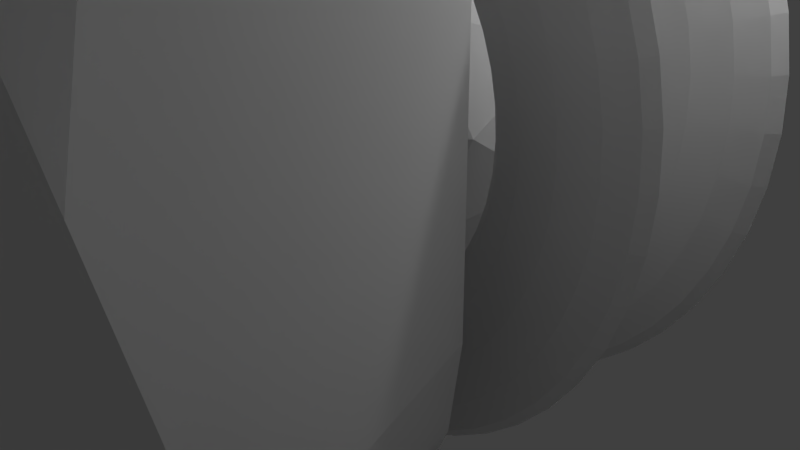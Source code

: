 # Source: playerShip_blend.blend  (saved by Blender 2.68.0; exported with 4.5.12 LTS)
import bpy
from mathutils import Matrix  # noqa: F401  (used for matrix-valued properties, if any)

bpy.ops.wm.read_factory_settings(use_empty=True)
scene = bpy.context.scene
scene.name = 'Scene'

# ---- collections
col_collection_1 = bpy.data.collections.new('Collection 1'); scene.collection.children.link(col_collection_1)

# ---- world
world_world = bpy.data.worlds.new('World'); scene.world = world_world
world_world.color = (0.05088, 0.05088, 0.05088)
world_world.use_sun_shadow = False
world_world.sun_shadow_jitter_overblur = 0.0
world_world.cycles.sampling_method = 'MANUAL'
world_world.cycles.sample_map_resolution = 256

# ---- cameras
cam_camera = bpy.data.cameras.new('Camera')
cam_camera.clip_end = 100.0
cam_camera.lens = 35.0
cam_camera.sensor_width = 32.0
cam_camera.sensor_height = 18.0
cam_camera.ortho_scale = 7.314
cam_camera.dof.focus_distance = 0.0
cam_camera.dof.aperture_fstop = 128.0

# ---- lights
light_lamp = bpy.data.lights.new('Lamp', 'POINT')
light_lamp.transmission_factor = 0.0
light_lamp.cutoff_distance = 30.0
light_lamp.energy = 100.0
light_lamp.shadow_buffer_clip_start = 1.001
light_lamp.shadow_soft_size = 0.1
light_lamp.shadow_maximum_resolution = 0.006
light_lamp.use_absolute_resolution = True
light_lamp.cycles.use_multiple_importance_sampling = False

# ---- meshes
me_icosphere = bpy.data.meshes.new('Icosphere')
me_icosphere.from_pydata([(0.0, 0.0, -2.4), (1.737, -1.262, -1.073), (-0.6633, -2.042, -1.073), (-2.147, 0.0, -1.073), (-0.6633, 2.042, -1.073), (1.737, 1.262, -1.073), (0.6633, -2.042, 1.073), (-1.737, -1.262, 1.073), (-1.737, 1.262, 1.073), (0.6633, 2.042, 1.073), (2.147, 0.0, 1.073), (0.0, 0.0, 2.4), (1.021, -0.7416, -2.042), (0.6309, -1.942, -1.262), (-0.3899, -1.2, -2.042), (1.021, 0.7416, -2.042), (2.042, 0.0, -1.262), (-1.652, -1.2, -1.262), (-1.262, 0.0, -2.042), (-1.652, 1.2, -1.262), (-0.3899, 1.2, -2.042), (0.6309, 1.942, -1.262), (2.283, 0.7416, 0.0), (2.283, -0.7416, 0.0), (1.411, -1.942, 0.0), (0.0, -2.4, 0.0), (-1.411, -1.942, 0.0), (-2.283, -0.7416, 0.0), (-2.283, 0.7416, 0.0), (-1.411, 1.942, 0.0), (0.0, 2.4, 0.0), (1.411, 1.942, 0.0), (1.652, -1.2, 1.262), (-0.6309, -1.942, 1.262), (-2.042, 0.0, 1.262), (-0.6309, 1.942, 1.262), (1.652, 1.2, 1.262), (1.262, 0.0, 2.042), (0.3899, -1.2, 2.042), (-1.021, -0.7416, 2.042), (-1.021, 0.7416, 2.042), (0.3899, 1.2, 2.042)], [], [(0, 12, 14), (1, 12, 16), (0, 14, 18), (0, 18, 20), (0, 20, 15), (1, 16, 23), (2, 13, 25), (3, 17, 27), (4, 19, 29), (5, 21, 31), (1, 23, 24), (2, 25, 26), (3, 27, 28), (4, 29, 30), (5, 31, 22), (6, 32, 38), (7, 33, 39), (8, 34, 40), (9, 35, 41), (10, 36, 37), (14, 13, 2), (14, 12, 13), (12, 1, 13), (16, 15, 5), (16, 12, 15), (12, 0, 15), (18, 17, 3), (18, 14, 17), (14, 2, 17), (20, 19, 4), (20, 18, 19), (18, 3, 19), (15, 21, 5), (15, 20, 21), (20, 4, 21), (23, 22, 10), (23, 16, 22), (16, 5, 22), (25, 24, 6), (25, 13, 24), (13, 1, 24), (27, 26, 7), (27, 17, 26), (17, 2, 26), (29, 28, 8), (29, 19, 28), (19, 3, 28), (31, 30, 9), (31, 21, 30), (21, 4, 30), (24, 32, 6), (24, 23, 32), (23, 10, 32), (26, 33, 7), (26, 25, 33), (25, 6, 33), (28, 34, 8), (28, 27, 34), (27, 7, 34), (30, 35, 9), (30, 29, 35), (29, 8, 35), (22, 36, 10), (22, 31, 36), (31, 9, 36), (38, 37, 11), (38, 32, 37), (32, 10, 37), (39, 38, 11), (39, 33, 38), (33, 6, 38), (40, 39, 11), (40, 34, 39), (34, 7, 39), (41, 40, 11), (41, 35, 40), (35, 8, 40), (37, 41, 11), (37, 36, 41), (36, 9, 41)])
me_icosphere.use_remesh_preserve_volume = False
me_icosphere.use_remesh_preserve_attributes = False
me_icosphere.use_mirror_vertex_groups = False
me_icosphere.update()
me_torus_001 = bpy.data.meshes.new('Torus.001')
me_torus_001.from_pydata([(4.322, 0.0, 0.0), (4.206, 0.0, 0.108), (3.889, 0.0, 0.1871), (3.457, 0.0, 0.2161), (3.025, 0.0, 0.1871), (2.709, 0.0, 0.108), (2.593, 0.0, 2.646e-17), (2.709, 0.0, -0.108), (3.025, 0.0, -0.1871), (3.457, 0.0, -0.2161), (3.889, 0.0, -0.1871), (4.206, 0.0, -0.108), (4.285, 0.5641, 0.0), (4.17, 0.549, 0.108), (3.856, 0.5077, 0.1871), (3.428, 0.4513, 0.2161), (2.999, 0.3949, 0.1871), (2.686, 0.3536, 0.108), (2.571, 0.3385, 2.646e-17), (2.686, 0.3536, -0.108), (2.999, 0.3949, -0.1871), (3.428, 0.4513, -0.2161), (3.856, 0.5077, -0.1871), (4.17, 0.549, -0.108), (4.174, 1.119, 0.0), (4.063, 1.089, 0.108), (3.757, 1.007, 0.1871), (3.339, 0.8948, 0.2161), (2.922, 0.783, 0.1871), (2.616, 0.7011, 0.108), (2.505, 0.6711, 2.646e-17), (2.616, 0.7011, -0.108), (2.922, 0.783, -0.1871), (3.339, 0.8948, -0.2161), (3.757, 1.007, -0.1871), (4.063, 1.089, -0.108), (3.993, 1.654, 0.0), (3.886, 1.61, 0.108), (3.593, 1.488, 0.1871), (3.194, 1.323, 0.2161), (2.795, 1.158, 0.1871), (2.503, 1.037, 0.108), (2.396, 0.9923, 2.646e-17), (2.503, 1.037, -0.108), (2.795, 1.158, -0.1871), (3.194, 1.323, -0.2161), (3.593, 1.488, -0.1871), (3.886, 1.61, -0.108), (3.743, 2.161, 0.0), (3.642, 2.103, 0.108), (3.368, 1.945, 0.1871), (2.994, 1.729, 0.2161), (2.62, 1.513, 0.1871), (2.346, 1.354, 0.108), (2.246, 1.296, 2.646e-17), (2.346, 1.354, -0.108), (2.62, 1.513, -0.1871), (2.994, 1.729, -0.2161), (3.368, 1.945, -0.1871), (3.642, 2.103, -0.108), (3.429, 2.631, 0.0), (3.337, 2.56, 0.108), (3.086, 2.368, 0.1871), (2.743, 2.105, 0.2161), (2.4, 1.842, 0.1871), (2.149, 1.649, 0.108), (2.057, 1.579, 2.646e-17), (2.149, 1.649, -0.108), (2.4, 1.842, -0.1871), (2.743, 2.105, -0.2161), (3.086, 2.368, -0.1871), (3.337, 2.56, -0.108), (3.056, 3.056, 0.0), (2.974, 2.974, 0.108), (2.75, 2.75, 0.1871), (2.445, 2.445, 0.2161), (2.139, 2.139, 0.1871), (1.915, 1.915, 0.108), (1.834, 1.834, 2.646e-17), (1.915, 1.915, -0.108), (2.139, 2.139, -0.1871), (2.445, 2.445, -0.2161), (2.75, 2.75, -0.1871), (2.974, 2.974, -0.108), (2.631, 3.429, 0.0), (2.56, 3.337, 0.108), (2.368, 3.086, 0.1871), (2.105, 2.743, 0.2161), (1.842, 2.4, 0.1871), (1.649, 2.149, 0.108), (1.579, 2.057, 2.646e-17), (1.649, 2.149, -0.108), (1.842, 2.4, -0.1871), (2.105, 2.743, -0.2161), (2.368, 3.086, -0.1871), (2.56, 3.337, -0.108), (2.161, 3.743, 0.0), (2.103, 3.642, 0.108), (1.945, 3.368, 0.1871), (1.729, 2.994, 0.2161), (1.513, 2.62, 0.1871), (1.354, 2.346, 0.108), (1.296, 2.246, 2.646e-17), (1.354, 2.346, -0.108), (1.513, 2.62, -0.1871), (1.729, 2.994, -0.2161), (1.945, 3.368, -0.1871), (2.103, 3.642, -0.108), (1.654, 3.993, 0.0), (1.61, 3.886, 0.108), (1.488, 3.593, 0.1871), (1.323, 3.194, 0.2161), (1.158, 2.795, 0.1871), (1.037, 2.503, 0.108), (0.9923, 2.396, 2.646e-17), (1.037, 2.503, -0.108), (1.158, 2.795, -0.1871), (1.323, 3.194, -0.2161), (1.488, 3.593, -0.1871), (1.61, 3.886, -0.108), (1.119, 4.174, 0.0), (1.089, 4.063, 0.108), (1.007, 3.757, 0.1871), (0.8948, 3.339, 0.2161), (0.783, 2.922, 0.1871), (0.7011, 2.616, 0.108), (0.6711, 2.505, 2.646e-17), (0.7011, 2.616, -0.108), (0.783, 2.922, -0.1871), (0.8948, 3.339, -0.2161), (1.007, 3.757, -0.1871), (1.089, 4.063, -0.108), (0.5641, 4.285, 0.0), (0.549, 4.17, 0.108), (0.5077, 3.856, 0.1871), (0.4513, 3.428, 0.2161), (0.3949, 2.999, 0.1871), (0.3536, 2.686, 0.108), (0.3385, 2.571, 2.646e-17), (0.3536, 2.686, -0.108), (0.3949, 2.999, -0.1871), (0.4513, 3.428, -0.2161), (0.5077, 3.856, -0.1871), (0.549, 4.17, -0.108), (3.279e-07, 4.322, 0.0), (3.23e-07, 4.206, 0.108), (3.096e-07, 3.889, 0.1871), (2.914e-07, 3.457, 0.2161), (2.732e-07, 3.025, 0.1871), (2.599e-07, 2.709, 0.108), (2.55e-07, 2.593, 2.646e-17), (2.599e-07, 2.709, -0.108), (2.732e-07, 3.025, -0.1871), (2.914e-07, 3.457, -0.2161), (3.096e-07, 3.889, -0.1871), (3.23e-07, 4.206, -0.108), (-0.5641, 4.285, 0.0), (-0.549, 4.17, 0.108), (-0.5077, 3.856, 0.1871), (-0.4513, 3.428, 0.2161), (-0.3949, 2.999, 0.1871), (-0.3536, 2.686, 0.108), (-0.3385, 2.571, 2.646e-17), (-0.3536, 2.686, -0.108), (-0.3949, 2.999, -0.1871), (-0.4513, 3.428, -0.2161), (-0.5077, 3.856, -0.1871), (-0.549, 4.17, -0.108), (-1.119, 4.174, 0.0), (-1.089, 4.063, 0.108), (-1.007, 3.757, 0.1871), (-0.8948, 3.339, 0.2161), (-0.783, 2.922, 0.1871), (-0.7011, 2.616, 0.108), (-0.6711, 2.505, 2.646e-17), (-0.7011, 2.616, -0.108), (-0.783, 2.922, -0.1871), (-0.8948, 3.339, -0.2161), (-1.007, 3.757, -0.1871), (-1.089, 4.063, -0.108), (-1.654, 3.993, 0.0), (-1.61, 3.886, 0.108), (-1.488, 3.593, 0.1871), (-1.323, 3.194, 0.2161), (-1.158, 2.795, 0.1871), (-1.037, 2.503, 0.108), (-0.9923, 2.396, 2.646e-17), (-1.037, 2.503, -0.108), (-1.158, 2.795, -0.1871), (-1.323, 3.194, -0.2161), (-1.488, 3.593, -0.1871), (-1.61, 3.886, -0.108), (-2.161, 3.743, 0.0), (-2.103, 3.642, 0.108), (-1.945, 3.368, 0.1871), (-1.729, 2.994, 0.2161), (-1.513, 2.62, 0.1871), (-1.354, 2.346, 0.108), (-1.296, 2.246, 2.646e-17), (-1.354, 2.346, -0.108), (-1.513, 2.62, -0.1871), (-1.729, 2.994, -0.2161), (-1.945, 3.368, -0.1871), (-2.103, 3.642, -0.108), (-2.631, 3.429, 0.0), (-2.56, 3.337, 0.108), (-2.368, 3.086, 0.1871), (-2.105, 2.743, 0.2161), (-1.842, 2.4, 0.1871), (-1.649, 2.149, 0.108), (-1.579, 2.057, 2.646e-17), (-1.649, 2.149, -0.108), (-1.842, 2.4, -0.1871), (-2.105, 2.743, -0.2161), (-2.368, 3.086, -0.1871), (-2.56, 3.337, -0.108), (-3.056, 3.056, 0.0), (-2.974, 2.974, 0.108), (-2.75, 2.75, 0.1871), (-2.445, 2.445, 0.2161), (-2.139, 2.139, 0.1871), (-1.915, 1.915, 0.108), (-1.834, 1.834, 2.646e-17), (-1.915, 1.915, -0.108), (-2.139, 2.139, -0.1871), (-2.445, 2.445, -0.2161), (-2.75, 2.75, -0.1871), (-2.974, 2.974, -0.108), (-3.429, 2.631, 0.0), (-3.337, 2.56, 0.108), (-3.086, 2.368, 0.1871), (-2.743, 2.105, 0.2161), (-2.4, 1.842, 0.1871), (-2.149, 1.649, 0.108), (-2.057, 1.579, 2.646e-17), (-2.149, 1.649, -0.108), (-2.4, 1.842, -0.1871), (-2.743, 2.105, -0.2161), (-3.086, 2.368, -0.1871), (-3.337, 2.56, -0.108), (-3.743, 2.161, 0.0), (-3.642, 2.103, 0.108), (-3.368, 1.945, 0.1871), (-2.994, 1.729, 0.2161), (-2.62, 1.513, 0.1871), (-2.346, 1.354, 0.108), (-2.246, 1.296, 2.646e-17), (-2.346, 1.354, -0.108), (-2.62, 1.513, -0.1871), (-2.994, 1.729, -0.2161), (-3.368, 1.945, -0.1871), (-3.642, 2.103, -0.108), (-3.993, 1.654, 0.0), (-3.886, 1.61, 0.108), (-3.593, 1.488, 0.1871), (-3.194, 1.323, 0.2161), (-2.795, 1.158, 0.1871), (-2.503, 1.037, 0.108), (-2.396, 0.9923, 2.646e-17), (-2.503, 1.037, -0.108), (-2.795, 1.158, -0.1871), (-3.194, 1.323, -0.2161), (-3.593, 1.488, -0.1871), (-3.886, 1.61, -0.108), (-4.174, 1.119, 0.0), (-4.063, 1.089, 0.108), (-3.757, 1.007, 0.1871), (-3.339, 0.8948, 0.2161), (-2.922, 0.783, 0.1871), (-2.616, 0.7011, 0.108), (-2.505, 0.6711, 2.646e-17), (-2.616, 0.7011, -0.108), (-2.922, 0.783, -0.1871), (-3.339, 0.8948, -0.2161), (-3.757, 1.007, -0.1871), (-4.063, 1.089, -0.108), (-4.285, 0.5641, 0.0), (-4.17, 0.549, 0.108), (-3.856, 0.5077, 0.1871), (-3.428, 0.4513, 0.2161), (-2.999, 0.3949, 0.1871), (-2.686, 0.3536, 0.108), (-2.571, 0.3385, 2.646e-17), (-2.686, 0.3536, -0.108), (-2.999, 0.3949, -0.1871), (-3.428, 0.4513, -0.2161), (-3.856, 0.5077, -0.1871), (-4.17, 0.549, -0.108), (-4.322, 3.778e-07, 0.0), (-4.206, 3.677e-07, 0.108), (-3.889, 3.4e-07, 0.1871), (-3.457, 3.022e-07, 0.2161), (-3.025, 2.645e-07, 0.1871), (-2.709, 2.368e-07, 0.108), (-2.593, 2.267e-07, 2.646e-17), (-2.709, 2.368e-07, -0.108), (-3.025, 2.645e-07, -0.1871), (-3.457, 3.022e-07, -0.2161), (-3.889, 3.4e-07, -0.1871), (-4.206, 3.677e-07, -0.108), (-4.285, -0.5641, 0.0), (-4.17, -0.549, 0.108), (-3.856, -0.5077, 0.1871), (-3.428, -0.4513, 0.2161), (-2.999, -0.3949, 0.1871), (-2.686, -0.3536, 0.108), (-2.571, -0.3385, 2.646e-17), (-2.686, -0.3536, -0.108), (-2.999, -0.3949, -0.1871), (-3.428, -0.4513, -0.2161), (-3.856, -0.5077, -0.1871), (-4.17, -0.549, -0.108), (-4.174, -1.119, 0.0), (-4.063, -1.089, 0.108), (-3.757, -1.007, 0.1871), (-3.339, -0.8948, 0.2161), (-2.922, -0.783, 0.1871), (-2.616, -0.7011, 0.108), (-2.505, -0.6711, 2.646e-17), (-2.616, -0.7011, -0.108), (-2.922, -0.783, -0.1871), (-3.339, -0.8948, -0.2161), (-3.757, -1.007, -0.1871), (-4.063, -1.089, -0.108), (-3.993, -1.654, 0.0), (-3.886, -1.61, 0.108), (-3.593, -1.488, 0.1871), (-3.194, -1.323, 0.2161), (-2.795, -1.158, 0.1871), (-2.503, -1.037, 0.108), (-2.396, -0.9923, 2.646e-17), (-2.503, -1.037, -0.108), (-2.795, -1.158, -0.1871), (-3.194, -1.323, -0.2161), (-3.593, -1.488, -0.1871), (-3.886, -1.61, -0.108), (-3.743, -2.161, 0.0), (-3.642, -2.103, 0.108), (-3.368, -1.945, 0.1871), (-2.994, -1.729, 0.2161), (-2.62, -1.513, 0.1871), (-2.346, -1.354, 0.108), (-2.246, -1.296, 2.646e-17), (-2.346, -1.354, -0.108), (-2.62, -1.513, -0.1871), (-2.994, -1.729, -0.2161), (-3.368, -1.945, -0.1871), (-3.642, -2.103, -0.108), (-3.429, -2.631, 0.0), (-3.337, -2.56, 0.108), (-3.086, -2.368, 0.1871), (-2.743, -2.105, 0.2161), (-2.4, -1.842, 0.1871), (-2.149, -1.649, 0.108), (-2.057, -1.579, 2.646e-17), (-2.149, -1.649, -0.108), (-2.4, -1.842, -0.1871), (-2.743, -2.105, -0.2161), (-3.086, -2.368, -0.1871), (-3.337, -2.56, -0.108), (-3.056, -3.056, 0.0), (-2.974, -2.974, 0.108), (-2.75, -2.75, 0.1871), (-2.445, -2.445, 0.2161), (-2.139, -2.139, 0.1871), (-1.915, -1.915, 0.108), (-1.834, -1.834, 2.646e-17), (-1.915, -1.915, -0.108), (-2.139, -2.139, -0.1871), (-2.445, -2.445, -0.2161), (-2.75, -2.75, -0.1871), (-2.974, -2.974, -0.108), (-2.631, -3.429, 0.0), (-2.56, -3.337, 0.108), (-2.368, -3.086, 0.1871), (-2.105, -2.743, 0.2161), (-1.842, -2.4, 0.1871), (-1.649, -2.149, 0.108), (-1.579, -2.057, 2.646e-17), (-1.649, -2.149, -0.108), (-1.842, -2.4, -0.1871), (-2.105, -2.743, -0.2161), (-2.368, -3.086, -0.1871), (-2.56, -3.337, -0.108), (-2.161, -3.743, 0.0), (-2.103, -3.642, 0.108), (-1.945, -3.368, 0.1871), (-1.729, -2.994, 0.2161), (-1.513, -2.62, 0.1871), (-1.354, -2.346, 0.108), (-1.296, -2.246, 2.646e-17), (-1.354, -2.346, -0.108), (-1.513, -2.62, -0.1871), (-1.729, -2.994, -0.2161), (-1.945, -3.368, -0.1871), (-2.103, -3.642, -0.108), (-1.654, -3.993, 0.0), (-1.61, -3.886, 0.108), (-1.488, -3.593, 0.1871), (-1.323, -3.194, 0.2161), (-1.158, -2.795, 0.1871), (-1.037, -2.503, 0.108), (-0.9923, -2.396, 2.646e-17), (-1.037, -2.503, -0.108), (-1.158, -2.795, -0.1871), (-1.323, -3.194, -0.2161), (-1.488, -3.593, -0.1871), (-1.61, -3.886, -0.108), (-1.119, -4.174, 0.0), (-1.089, -4.063, 0.108), (-1.007, -3.757, 0.1871), (-0.8948, -3.339, 0.2161), (-0.783, -2.922, 0.1871), (-0.7011, -2.616, 0.108), (-0.6711, -2.505, 2.646e-17), (-0.7011, -2.616, -0.108), (-0.783, -2.922, -0.1871), (-0.8948, -3.339, -0.2161), (-1.007, -3.757, -0.1871), (-1.089, -4.063, -0.108), (-0.5641, -4.285, 0.0), (-0.549, -4.17, 0.108), (-0.5077, -3.856, 0.1871), (-0.4513, -3.428, 0.2161), (-0.3949, -2.999, 0.1871), (-0.3536, -2.686, 0.108), (-0.3385, -2.571, 2.646e-17), (-0.3536, -2.686, -0.108), (-0.3949, -2.999, -0.1871), (-0.4513, -3.428, -0.2161), (-0.5077, -3.856, -0.1871), (-0.549, -4.17, -0.108), (3.279e-07, -4.322, 0.0), (3.23e-07, -4.206, 0.108), (3.096e-07, -3.889, 0.1871), (2.914e-07, -3.457, 0.2161), (2.732e-07, -3.025, 0.1871), (2.599e-07, -2.709, 0.108), (2.55e-07, -2.593, 2.646e-17), (2.599e-07, -2.709, -0.108), (2.732e-07, -3.025, -0.1871), (2.914e-07, -3.457, -0.2161), (3.096e-07, -3.889, -0.1871), (3.23e-07, -4.206, -0.108), (0.5641, -4.285, 0.0), (0.549, -4.17, 0.108), (0.5077, -3.856, 0.1871), (0.4513, -3.428, 0.2161), (0.3949, -2.999, 0.1871), (0.3536, -2.686, 0.108), (0.3385, -2.571, 2.646e-17), (0.3536, -2.686, -0.108), (0.3949, -2.999, -0.1871), (0.4513, -3.428, -0.2161), (0.5077, -3.856, -0.1871), (0.549, -4.17, -0.108), (1.119, -4.174, 0.0), (1.089, -4.063, 0.108), (1.007, -3.757, 0.1871), (0.8948, -3.339, 0.2161), (0.783, -2.922, 0.1871), (0.7011, -2.616, 0.108), (0.6711, -2.505, 2.646e-17), (0.7011, -2.616, -0.108), (0.783, -2.922, -0.1871), (0.8948, -3.339, -0.2161), (1.007, -3.757, -0.1871), (1.089, -4.063, -0.108), (1.654, -3.993, 0.0), (1.61, -3.886, 0.108), (1.488, -3.593, 0.1871), (1.323, -3.194, 0.2161), (1.158, -2.795, 0.1871), (1.037, -2.503, 0.108), (0.9923, -2.396, 2.646e-17), (1.037, -2.503, -0.108), (1.158, -2.795, -0.1871), (1.323, -3.194, -0.2161), (1.488, -3.593, -0.1871), (1.61, -3.886, -0.108), (2.161, -3.743, 0.0), (2.103, -3.642, 0.108), (1.945, -3.368, 0.1871), (1.729, -2.994, 0.2161), (1.513, -2.62, 0.1871), (1.354, -2.346, 0.108), (1.296, -2.246, 2.646e-17), (1.354, -2.346, -0.108), (1.513, -2.62, -0.1871), (1.729, -2.994, -0.2161), (1.945, -3.368, -0.1871), (2.103, -3.642, -0.108), (2.631, -3.429, 0.0), (2.56, -3.337, 0.108), (2.368, -3.086, 0.1871), (2.105, -2.743, 0.2161), (1.842, -2.4, 0.1871), (1.649, -2.149, 0.108), (1.579, -2.057, 2.646e-17), (1.649, -2.149, -0.108), (1.842, -2.4, -0.1871), (2.105, -2.743, -0.2161), (2.368, -3.086, -0.1871), (2.56, -3.337, -0.108), (3.056, -3.056, 0.0), (2.974, -2.974, 0.108), (2.75, -2.75, 0.1871), (2.445, -2.445, 0.2161), (2.139, -2.139, 0.1871), (1.915, -1.915, 0.108), (1.834, -1.834, 2.646e-17), (1.915, -1.915, -0.108), (2.139, -2.139, -0.1871), (2.445, -2.445, -0.2161), (2.75, -2.75, -0.1871), (2.974, -2.974, -0.108), (3.429, -2.631, 0.0), (3.337, -2.56, 0.108), (3.086, -2.368, 0.1871), (2.743, -2.105, 0.2161), (2.4, -1.842, 0.1871), (2.149, -1.649, 0.108), (2.057, -1.579, 2.646e-17), (2.149, -1.649, -0.108), (2.4, -1.842, -0.1871), (2.743, -2.105, -0.2161), (3.086, -2.368, -0.1871), (3.337, -2.56, -0.108), (3.743, -2.161, 0.0), (3.642, -2.103, 0.108), (3.368, -1.945, 0.1871), (2.994, -1.729, 0.2161), (2.62, -1.513, 0.1871), (2.346, -1.354, 0.108), (2.246, -1.296, 2.646e-17), (2.346, -1.354, -0.108), (2.62, -1.513, -0.1871), (2.994, -1.729, -0.2161), (3.368, -1.945, -0.1871), (3.642, -2.103, -0.108), (3.993, -1.654, 0.0), (3.886, -1.61, 0.108), (3.593, -1.488, 0.1871), (3.194, -1.323, 0.2161), (2.795, -1.158, 0.1871), (2.503, -1.037, 0.108), (2.396, -0.9923, 2.646e-17), (2.503, -1.037, -0.108), (2.795, -1.158, -0.1871), (3.194, -1.323, -0.2161), (3.593, -1.488, -0.1871), (3.886, -1.61, -0.108), (4.174, -1.119, 0.0), (4.063, -1.089, 0.108), (3.757, -1.007, 0.1871), (3.339, -0.8948, 0.2161), (2.922, -0.783, 0.1871), (2.616, -0.7011, 0.108), (2.505, -0.6711, 2.646e-17), (2.616, -0.7011, -0.108), (2.922, -0.783, -0.1871), (3.339, -0.8948, -0.2161), (3.757, -1.007, -0.1871), (4.063, -1.089, -0.108), (4.285, -0.5641, 0.0), (4.17, -0.549, 0.108), (3.856, -0.5077, 0.1871), (3.428, -0.4513, 0.2161), (2.999, -0.3949, 0.1871), (2.686, -0.3536, 0.108), (2.571, -0.3385, 2.646e-17), (2.686, -0.3536, -0.108), (2.999, -0.3949, -0.1871), (3.428, -0.4513, -0.2161), (3.856, -0.5077, -0.1871), (4.17, -0.549, -0.108)], [], [(0, 12, 13, 1), (1, 13, 14, 2), (2, 14, 15, 3), (3, 15, 16, 4), (4, 16, 17, 5), (5, 17, 18, 6), (6, 18, 19, 7), (7, 19, 20, 8), (8, 20, 21, 9), (9, 21, 22, 10), (10, 22, 23, 11), (0, 11, 23, 12), (12, 24, 25, 13), (13, 25, 26, 14), (14, 26, 27, 15), (15, 27, 28, 16), (16, 28, 29, 17), (17, 29, 30, 18), (18, 30, 31, 19), (19, 31, 32, 20), (20, 32, 33, 21), (21, 33, 34, 22), (22, 34, 35, 23), (23, 35, 24, 12), (24, 36, 37, 25), (25, 37, 38, 26), (26, 38, 39, 27), (27, 39, 40, 28), (28, 40, 41, 29), (29, 41, 42, 30), (30, 42, 43, 31), (31, 43, 44, 32), (32, 44, 45, 33), (33, 45, 46, 34), (34, 46, 47, 35), (35, 47, 36, 24), (36, 48, 49, 37), (37, 49, 50, 38), (38, 50, 51, 39), (39, 51, 52, 40), (40, 52, 53, 41), (41, 53, 54, 42), (42, 54, 55, 43), (43, 55, 56, 44), (44, 56, 57, 45), (45, 57, 58, 46), (46, 58, 59, 47), (47, 59, 48, 36), (48, 60, 61, 49), (49, 61, 62, 50), (50, 62, 63, 51), (51, 63, 64, 52), (52, 64, 65, 53), (53, 65, 66, 54), (54, 66, 67, 55), (55, 67, 68, 56), (56, 68, 69, 57), (57, 69, 70, 58), (58, 70, 71, 59), (59, 71, 60, 48), (60, 72, 73, 61), (61, 73, 74, 62), (62, 74, 75, 63), (63, 75, 76, 64), (64, 76, 77, 65), (65, 77, 78, 66), (66, 78, 79, 67), (67, 79, 80, 68), (68, 80, 81, 69), (69, 81, 82, 70), (70, 82, 83, 71), (71, 83, 72, 60), (72, 84, 85, 73), (73, 85, 86, 74), (74, 86, 87, 75), (75, 87, 88, 76), (76, 88, 89, 77), (77, 89, 90, 78), (78, 90, 91, 79), (79, 91, 92, 80), (80, 92, 93, 81), (81, 93, 94, 82), (82, 94, 95, 83), (83, 95, 84, 72), (84, 96, 97, 85), (85, 97, 98, 86), (86, 98, 99, 87), (87, 99, 100, 88), (88, 100, 101, 89), (89, 101, 102, 90), (90, 102, 103, 91), (91, 103, 104, 92), (92, 104, 105, 93), (93, 105, 106, 94), (94, 106, 107, 95), (95, 107, 96, 84), (96, 108, 109, 97), (97, 109, 110, 98), (98, 110, 111, 99), (99, 111, 112, 100), (100, 112, 113, 101), (101, 113, 114, 102), (102, 114, 115, 103), (103, 115, 116, 104), (104, 116, 117, 105), (105, 117, 118, 106), (106, 118, 119, 107), (107, 119, 108, 96), (108, 120, 121, 109), (109, 121, 122, 110), (110, 122, 123, 111), (111, 123, 124, 112), (112, 124, 125, 113), (113, 125, 126, 114), (114, 126, 127, 115), (115, 127, 128, 116), (116, 128, 129, 117), (117, 129, 130, 118), (118, 130, 131, 119), (119, 131, 120, 108), (120, 132, 133, 121), (121, 133, 134, 122), (122, 134, 135, 123), (123, 135, 136, 124), (124, 136, 137, 125), (125, 137, 138, 126), (126, 138, 139, 127), (127, 139, 140, 128), (128, 140, 141, 129), (129, 141, 142, 130), (130, 142, 143, 131), (131, 143, 132, 120), (132, 144, 145, 133), (133, 145, 146, 134), (134, 146, 147, 135), (135, 147, 148, 136), (136, 148, 149, 137), (137, 149, 150, 138), (138, 150, 151, 139), (139, 151, 152, 140), (140, 152, 153, 141), (141, 153, 154, 142), (142, 154, 155, 143), (143, 155, 144, 132), (144, 156, 157, 145), (145, 157, 158, 146), (146, 158, 159, 147), (147, 159, 160, 148), (148, 160, 161, 149), (149, 161, 162, 150), (150, 162, 163, 151), (151, 163, 164, 152), (152, 164, 165, 153), (153, 165, 166, 154), (154, 166, 167, 155), (155, 167, 156, 144), (156, 168, 169, 157), (157, 169, 170, 158), (158, 170, 171, 159), (159, 171, 172, 160), (160, 172, 173, 161), (161, 173, 174, 162), (162, 174, 175, 163), (163, 175, 176, 164), (164, 176, 177, 165), (165, 177, 178, 166), (166, 178, 179, 167), (167, 179, 168, 156), (168, 180, 181, 169), (169, 181, 182, 170), (170, 182, 183, 171), (171, 183, 184, 172), (172, 184, 185, 173), (173, 185, 186, 174), (174, 186, 187, 175), (175, 187, 188, 176), (176, 188, 189, 177), (177, 189, 190, 178), (178, 190, 191, 179), (179, 191, 180, 168), (180, 192, 193, 181), (181, 193, 194, 182), (182, 194, 195, 183), (183, 195, 196, 184), (184, 196, 197, 185), (185, 197, 198, 186), (186, 198, 199, 187), (187, 199, 200, 188), (188, 200, 201, 189), (189, 201, 202, 190), (190, 202, 203, 191), (191, 203, 192, 180), (192, 204, 205, 193), (193, 205, 206, 194), (194, 206, 207, 195), (195, 207, 208, 196), (196, 208, 209, 197), (197, 209, 210, 198), (198, 210, 211, 199), (199, 211, 212, 200), (200, 212, 213, 201), (201, 213, 214, 202), (202, 214, 215, 203), (203, 215, 204, 192), (204, 216, 217, 205), (205, 217, 218, 206), (206, 218, 219, 207), (207, 219, 220, 208), (208, 220, 221, 209), (209, 221, 222, 210), (210, 222, 223, 211), (211, 223, 224, 212), (212, 224, 225, 213), (213, 225, 226, 214), (214, 226, 227, 215), (215, 227, 216, 204), (216, 228, 229, 217), (217, 229, 230, 218), (218, 230, 231, 219), (219, 231, 232, 220), (220, 232, 233, 221), (221, 233, 234, 222), (222, 234, 235, 223), (223, 235, 236, 224), (224, 236, 237, 225), (225, 237, 238, 226), (226, 238, 239, 227), (227, 239, 228, 216), (228, 240, 241, 229), (229, 241, 242, 230), (230, 242, 243, 231), (231, 243, 244, 232), (232, 244, 245, 233), (233, 245, 246, 234), (234, 246, 247, 235), (235, 247, 248, 236), (236, 248, 249, 237), (237, 249, 250, 238), (238, 250, 251, 239), (239, 251, 240, 228), (240, 252, 253, 241), (241, 253, 254, 242), (242, 254, 255, 243), (243, 255, 256, 244), (244, 256, 257, 245), (245, 257, 258, 246), (246, 258, 259, 247), (247, 259, 260, 248), (248, 260, 261, 249), (249, 261, 262, 250), (250, 262, 263, 251), (251, 263, 252, 240), (252, 264, 265, 253), (253, 265, 266, 254), (254, 266, 267, 255), (255, 267, 268, 256), (256, 268, 269, 257), (257, 269, 270, 258), (258, 270, 271, 259), (259, 271, 272, 260), (260, 272, 273, 261), (261, 273, 274, 262), (262, 274, 275, 263), (263, 275, 264, 252), (264, 276, 277, 265), (265, 277, 278, 266), (266, 278, 279, 267), (267, 279, 280, 268), (268, 280, 281, 269), (269, 281, 282, 270), (270, 282, 283, 271), (271, 283, 284, 272), (272, 284, 285, 273), (273, 285, 286, 274), (274, 286, 287, 275), (275, 287, 276, 264), (276, 288, 289, 277), (277, 289, 290, 278), (278, 290, 291, 279), (279, 291, 292, 280), (280, 292, 293, 281), (281, 293, 294, 282), (282, 294, 295, 283), (283, 295, 296, 284), (284, 296, 297, 285), (285, 297, 298, 286), (286, 298, 299, 287), (287, 299, 288, 276), (288, 300, 301, 289), (289, 301, 302, 290), (290, 302, 303, 291), (291, 303, 304, 292), (292, 304, 305, 293), (293, 305, 306, 294), (294, 306, 307, 295), (295, 307, 308, 296), (296, 308, 309, 297), (297, 309, 310, 298), (298, 310, 311, 299), (299, 311, 300, 288), (300, 312, 313, 301), (301, 313, 314, 302), (302, 314, 315, 303), (303, 315, 316, 304), (304, 316, 317, 305), (305, 317, 318, 306), (306, 318, 319, 307), (307, 319, 320, 308), (308, 320, 321, 309), (309, 321, 322, 310), (310, 322, 323, 311), (311, 323, 312, 300), (312, 324, 325, 313), (313, 325, 326, 314), (314, 326, 327, 315), (315, 327, 328, 316), (316, 328, 329, 317), (317, 329, 330, 318), (318, 330, 331, 319), (319, 331, 332, 320), (320, 332, 333, 321), (321, 333, 334, 322), (322, 334, 335, 323), (323, 335, 324, 312), (324, 336, 337, 325), (325, 337, 338, 326), (326, 338, 339, 327), (327, 339, 340, 328), (328, 340, 341, 329), (329, 341, 342, 330), (330, 342, 343, 331), (331, 343, 344, 332), (332, 344, 345, 333), (333, 345, 346, 334), (334, 346, 347, 335), (335, 347, 336, 324), (336, 348, 349, 337), (337, 349, 350, 338), (338, 350, 351, 339), (339, 351, 352, 340), (340, 352, 353, 341), (341, 353, 354, 342), (342, 354, 355, 343), (343, 355, 356, 344), (344, 356, 357, 345), (345, 357, 358, 346), (346, 358, 359, 347), (347, 359, 348, 336), (348, 360, 361, 349), (349, 361, 362, 350), (350, 362, 363, 351), (351, 363, 364, 352), (352, 364, 365, 353), (353, 365, 366, 354), (354, 366, 367, 355), (355, 367, 368, 356), (356, 368, 369, 357), (357, 369, 370, 358), (358, 370, 371, 359), (359, 371, 360, 348), (360, 372, 373, 361), (361, 373, 374, 362), (362, 374, 375, 363), (363, 375, 376, 364), (364, 376, 377, 365), (365, 377, 378, 366), (366, 378, 379, 367), (367, 379, 380, 368), (368, 380, 381, 369), (369, 381, 382, 370), (370, 382, 383, 371), (371, 383, 372, 360), (372, 384, 385, 373), (373, 385, 386, 374), (374, 386, 387, 375), (375, 387, 388, 376), (376, 388, 389, 377), (377, 389, 390, 378), (378, 390, 391, 379), (379, 391, 392, 380), (380, 392, 393, 381), (381, 393, 394, 382), (382, 394, 395, 383), (383, 395, 384, 372), (384, 396, 397, 385), (385, 397, 398, 386), (386, 398, 399, 387), (387, 399, 400, 388), (388, 400, 401, 389), (389, 401, 402, 390), (390, 402, 403, 391), (391, 403, 404, 392), (392, 404, 405, 393), (393, 405, 406, 394), (394, 406, 407, 395), (395, 407, 396, 384), (396, 408, 409, 397), (397, 409, 410, 398), (398, 410, 411, 399), (399, 411, 412, 400), (400, 412, 413, 401), (401, 413, 414, 402), (402, 414, 415, 403), (403, 415, 416, 404), (404, 416, 417, 405), (405, 417, 418, 406), (406, 418, 419, 407), (407, 419, 408, 396), (408, 420, 421, 409), (409, 421, 422, 410), (410, 422, 423, 411), (411, 423, 424, 412), (412, 424, 425, 413), (413, 425, 426, 414), (414, 426, 427, 415), (415, 427, 428, 416), (416, 428, 429, 417), (417, 429, 430, 418), (418, 430, 431, 419), (419, 431, 420, 408), (420, 432, 433, 421), (421, 433, 434, 422), (422, 434, 435, 423), (423, 435, 436, 424), (424, 436, 437, 425), (425, 437, 438, 426), (426, 438, 439, 427), (427, 439, 440, 428), (428, 440, 441, 429), (429, 441, 442, 430), (430, 442, 443, 431), (431, 443, 432, 420), (432, 444, 445, 433), (433, 445, 446, 434), (434, 446, 447, 435), (435, 447, 448, 436), (436, 448, 449, 437), (437, 449, 450, 438), (438, 450, 451, 439), (439, 451, 452, 440), (440, 452, 453, 441), (441, 453, 454, 442), (442, 454, 455, 443), (443, 455, 444, 432), (444, 456, 457, 445), (445, 457, 458, 446), (446, 458, 459, 447), (447, 459, 460, 448), (448, 460, 461, 449), (449, 461, 462, 450), (450, 462, 463, 451), (451, 463, 464, 452), (452, 464, 465, 453), (453, 465, 466, 454), (454, 466, 467, 455), (455, 467, 456, 444), (456, 468, 469, 457), (457, 469, 470, 458), (458, 470, 471, 459), (459, 471, 472, 460), (460, 472, 473, 461), (461, 473, 474, 462), (462, 474, 475, 463), (463, 475, 476, 464), (464, 476, 477, 465), (465, 477, 478, 466), (466, 478, 479, 467), (467, 479, 468, 456), (468, 480, 481, 469), (469, 481, 482, 470), (470, 482, 483, 471), (471, 483, 484, 472), (472, 484, 485, 473), (473, 485, 486, 474), (474, 486, 487, 475), (475, 487, 488, 476), (476, 488, 489, 477), (477, 489, 490, 478), (478, 490, 491, 479), (479, 491, 480, 468), (480, 492, 493, 481), (481, 493, 494, 482), (482, 494, 495, 483), (483, 495, 496, 484), (484, 496, 497, 485), (485, 497, 498, 486), (486, 498, 499, 487), (487, 499, 500, 488), (488, 500, 501, 489), (489, 501, 502, 490), (490, 502, 503, 491), (491, 503, 492, 480), (492, 504, 505, 493), (493, 505, 506, 494), (494, 506, 507, 495), (495, 507, 508, 496), (496, 508, 509, 497), (497, 509, 510, 498), (498, 510, 511, 499), (499, 511, 512, 500), (500, 512, 513, 501), (501, 513, 514, 502), (502, 514, 515, 503), (503, 515, 504, 492), (504, 516, 517, 505), (505, 517, 518, 506), (506, 518, 519, 507), (507, 519, 520, 508), (508, 520, 521, 509), (509, 521, 522, 510), (510, 522, 523, 511), (511, 523, 524, 512), (512, 524, 525, 513), (513, 525, 526, 514), (514, 526, 527, 515), (515, 527, 516, 504), (516, 528, 529, 517), (517, 529, 530, 518), (518, 530, 531, 519), (519, 531, 532, 520), (520, 532, 533, 521), (521, 533, 534, 522), (522, 534, 535, 523), (523, 535, 536, 524), (524, 536, 537, 525), (525, 537, 538, 526), (526, 538, 539, 527), (527, 539, 528, 516), (528, 540, 541, 529), (529, 541, 542, 530), (530, 542, 543, 531), (531, 543, 544, 532), (532, 544, 545, 533), (533, 545, 546, 534), (534, 546, 547, 535), (535, 547, 548, 536), (536, 548, 549, 537), (537, 549, 550, 538), (538, 550, 551, 539), (539, 551, 540, 528), (540, 552, 553, 541), (541, 553, 554, 542), (542, 554, 555, 543), (543, 555, 556, 544), (544, 556, 557, 545), (545, 557, 558, 546), (546, 558, 559, 547), (547, 559, 560, 548), (548, 560, 561, 549), (549, 561, 562, 550), (550, 562, 563, 551), (551, 563, 552, 540), (552, 564, 565, 553), (553, 565, 566, 554), (554, 566, 567, 555), (555, 567, 568, 556), (556, 568, 569, 557), (557, 569, 570, 558), (558, 570, 571, 559), (559, 571, 572, 560), (560, 572, 573, 561), (561, 573, 574, 562), (562, 574, 575, 563), (563, 575, 564, 552), (564, 0, 1, 565), (565, 1, 2, 566), (566, 2, 3, 567), (567, 3, 4, 568), (568, 4, 5, 569), (569, 5, 6, 570), (570, 6, 7, 571), (571, 7, 8, 572), (572, 8, 9, 573), (573, 9, 10, 574), (574, 10, 11, 575), (575, 11, 0, 564)])
me_torus_001.use_remesh_preserve_volume = False
me_torus_001.use_remesh_preserve_attributes = False
me_torus_001.use_mirror_vertex_groups = False
me_torus_001.update()
me_torus = bpy.data.meshes.new('Torus')
me_torus.from_pydata([(4.322, 0.0, 0.0), (4.206, 0.0, 0.108), (3.889, 0.0, 0.1871), (3.457, 0.0, 0.2161), (3.025, 0.0, 0.1871), (2.709, 0.0, 0.108), (2.593, 0.0, 2.646e-17), (2.709, 0.0, -0.108), (3.025, 0.0, -0.1871), (3.457, 0.0, -0.2161), (3.889, 0.0, -0.1871), (4.206, 0.0, -0.108), (4.285, 0.5641, 0.0), (4.17, 0.549, 0.108), (3.856, 0.5077, 0.1871), (3.428, 0.4513, 0.2161), (2.999, 0.3949, 0.1871), (2.686, 0.3536, 0.108), (2.571, 0.3385, 2.646e-17), (2.686, 0.3536, -0.108), (2.999, 0.3949, -0.1871), (3.428, 0.4513, -0.2161), (3.856, 0.5077, -0.1871), (4.17, 0.549, -0.108), (4.174, 1.119, 0.0), (4.063, 1.089, 0.108), (3.757, 1.007, 0.1871), (3.339, 0.8948, 0.2161), (2.922, 0.783, 0.1871), (2.616, 0.7011, 0.108), (2.505, 0.6711, 2.646e-17), (2.616, 0.7011, -0.108), (2.922, 0.783, -0.1871), (3.339, 0.8948, -0.2161), (3.757, 1.007, -0.1871), (4.063, 1.089, -0.108), (3.993, 1.654, 0.0), (3.886, 1.61, 0.108), (3.593, 1.488, 0.1871), (3.194, 1.323, 0.2161), (2.795, 1.158, 0.1871), (2.503, 1.037, 0.108), (2.396, 0.9923, 2.646e-17), (2.503, 1.037, -0.108), (2.795, 1.158, -0.1871), (3.194, 1.323, -0.2161), (3.593, 1.488, -0.1871), (3.886, 1.61, -0.108), (3.743, 2.161, 0.0), (3.642, 2.103, 0.108), (3.368, 1.945, 0.1871), (2.994, 1.729, 0.2161), (2.62, 1.513, 0.1871), (2.346, 1.354, 0.108), (2.246, 1.296, 2.646e-17), (2.346, 1.354, -0.108), (2.62, 1.513, -0.1871), (2.994, 1.729, -0.2161), (3.368, 1.945, -0.1871), (3.642, 2.103, -0.108), (3.429, 2.631, 0.0), (3.337, 2.56, 0.108), (3.086, 2.368, 0.1871), (2.743, 2.105, 0.2161), (2.4, 1.842, 0.1871), (2.149, 1.649, 0.108), (2.057, 1.579, 2.646e-17), (2.149, 1.649, -0.108), (2.4, 1.842, -0.1871), (2.743, 2.105, -0.2161), (3.086, 2.368, -0.1871), (3.337, 2.56, -0.108), (3.056, 3.056, 0.0), (2.974, 2.974, 0.108), (2.75, 2.75, 0.1871), (2.445, 2.445, 0.2161), (2.139, 2.139, 0.1871), (1.915, 1.915, 0.108), (1.834, 1.834, 2.646e-17), (1.915, 1.915, -0.108), (2.139, 2.139, -0.1871), (2.445, 2.445, -0.2161), (2.75, 2.75, -0.1871), (2.974, 2.974, -0.108), (2.631, 3.429, 0.0), (2.56, 3.337, 0.108), (2.368, 3.086, 0.1871), (2.105, 2.743, 0.2161), (1.842, 2.4, 0.1871), (1.649, 2.149, 0.108), (1.579, 2.057, 2.646e-17), (1.649, 2.149, -0.108), (1.842, 2.4, -0.1871), (2.105, 2.743, -0.2161), (2.368, 3.086, -0.1871), (2.56, 3.337, -0.108), (2.161, 3.743, 0.0), (2.103, 3.642, 0.108), (1.945, 3.368, 0.1871), (1.729, 2.994, 0.2161), (1.513, 2.62, 0.1871), (1.354, 2.346, 0.108), (1.296, 2.246, 2.646e-17), (1.354, 2.346, -0.108), (1.513, 2.62, -0.1871), (1.729, 2.994, -0.2161), (1.945, 3.368, -0.1871), (2.103, 3.642, -0.108), (1.654, 3.993, 0.0), (1.61, 3.886, 0.108), (1.488, 3.593, 0.1871), (1.323, 3.194, 0.2161), (1.158, 2.795, 0.1871), (1.037, 2.503, 0.108), (0.9923, 2.396, 2.646e-17), (1.037, 2.503, -0.108), (1.158, 2.795, -0.1871), (1.323, 3.194, -0.2161), (1.488, 3.593, -0.1871), (1.61, 3.886, -0.108), (1.119, 4.174, 0.0), (1.089, 4.063, 0.108), (1.007, 3.757, 0.1871), (0.8948, 3.339, 0.2161), (0.783, 2.922, 0.1871), (0.7011, 2.616, 0.108), (0.6711, 2.505, 2.646e-17), (0.7011, 2.616, -0.108), (0.783, 2.922, -0.1871), (0.8948, 3.339, -0.2161), (1.007, 3.757, -0.1871), (1.089, 4.063, -0.108), (0.5641, 4.285, 0.0), (0.549, 4.17, 0.108), (0.5077, 3.856, 0.1871), (0.4513, 3.428, 0.2161), (0.3949, 2.999, 0.1871), (0.3536, 2.686, 0.108), (0.3385, 2.571, 2.646e-17), (0.3536, 2.686, -0.108), (0.3949, 2.999, -0.1871), (0.4513, 3.428, -0.2161), (0.5077, 3.856, -0.1871), (0.549, 4.17, -0.108), (3.279e-07, 4.322, 0.0), (3.23e-07, 4.206, 0.108), (3.096e-07, 3.889, 0.1871), (2.914e-07, 3.457, 0.2161), (2.732e-07, 3.025, 0.1871), (2.599e-07, 2.709, 0.108), (2.55e-07, 2.593, 2.646e-17), (2.599e-07, 2.709, -0.108), (2.732e-07, 3.025, -0.1871), (2.914e-07, 3.457, -0.2161), (3.096e-07, 3.889, -0.1871), (3.23e-07, 4.206, -0.108), (-0.5641, 4.285, 0.0), (-0.549, 4.17, 0.108), (-0.5077, 3.856, 0.1871), (-0.4513, 3.428, 0.2161), (-0.3949, 2.999, 0.1871), (-0.3536, 2.686, 0.108), (-0.3385, 2.571, 2.646e-17), (-0.3536, 2.686, -0.108), (-0.3949, 2.999, -0.1871), (-0.4513, 3.428, -0.2161), (-0.5077, 3.856, -0.1871), (-0.549, 4.17, -0.108), (-1.119, 4.174, 0.0), (-1.089, 4.063, 0.108), (-1.007, 3.757, 0.1871), (-0.8948, 3.339, 0.2161), (-0.783, 2.922, 0.1871), (-0.7011, 2.616, 0.108), (-0.6711, 2.505, 2.646e-17), (-0.7011, 2.616, -0.108), (-0.783, 2.922, -0.1871), (-0.8948, 3.339, -0.2161), (-1.007, 3.757, -0.1871), (-1.089, 4.063, -0.108), (-1.654, 3.993, 0.0), (-1.61, 3.886, 0.108), (-1.488, 3.593, 0.1871), (-1.323, 3.194, 0.2161), (-1.158, 2.795, 0.1871), (-1.037, 2.503, 0.108), (-0.9923, 2.396, 2.646e-17), (-1.037, 2.503, -0.108), (-1.158, 2.795, -0.1871), (-1.323, 3.194, -0.2161), (-1.488, 3.593, -0.1871), (-1.61, 3.886, -0.108), (-2.161, 3.743, 0.0), (-2.103, 3.642, 0.108), (-1.945, 3.368, 0.1871), (-1.729, 2.994, 0.2161), (-1.513, 2.62, 0.1871), (-1.354, 2.346, 0.108), (-1.296, 2.246, 2.646e-17), (-1.354, 2.346, -0.108), (-1.513, 2.62, -0.1871), (-1.729, 2.994, -0.2161), (-1.945, 3.368, -0.1871), (-2.103, 3.642, -0.108), (-2.631, 3.429, 0.0), (-2.56, 3.337, 0.108), (-2.368, 3.086, 0.1871), (-2.105, 2.743, 0.2161), (-1.842, 2.4, 0.1871), (-1.649, 2.149, 0.108), (-1.579, 2.057, 2.646e-17), (-1.649, 2.149, -0.108), (-1.842, 2.4, -0.1871), (-2.105, 2.743, -0.2161), (-2.368, 3.086, -0.1871), (-2.56, 3.337, -0.108), (-3.056, 3.056, 0.0), (-2.974, 2.974, 0.108), (-2.75, 2.75, 0.1871), (-2.445, 2.445, 0.2161), (-2.139, 2.139, 0.1871), (-1.915, 1.915, 0.108), (-1.834, 1.834, 2.646e-17), (-1.915, 1.915, -0.108), (-2.139, 2.139, -0.1871), (-2.445, 2.445, -0.2161), (-2.75, 2.75, -0.1871), (-2.974, 2.974, -0.108), (-3.429, 2.631, 0.0), (-3.337, 2.56, 0.108), (-3.086, 2.368, 0.1871), (-2.743, 2.105, 0.2161), (-2.4, 1.842, 0.1871), (-2.149, 1.649, 0.108), (-2.057, 1.579, 2.646e-17), (-2.149, 1.649, -0.108), (-2.4, 1.842, -0.1871), (-2.743, 2.105, -0.2161), (-3.086, 2.368, -0.1871), (-3.337, 2.56, -0.108), (-3.743, 2.161, 0.0), (-3.642, 2.103, 0.108), (-3.368, 1.945, 0.1871), (-2.994, 1.729, 0.2161), (-2.62, 1.513, 0.1871), (-2.346, 1.354, 0.108), (-2.246, 1.296, 2.646e-17), (-2.346, 1.354, -0.108), (-2.62, 1.513, -0.1871), (-2.994, 1.729, -0.2161), (-3.368, 1.945, -0.1871), (-3.642, 2.103, -0.108), (-3.993, 1.654, 0.0), (-3.886, 1.61, 0.108), (-3.593, 1.488, 0.1871), (-3.194, 1.323, 0.2161), (-2.795, 1.158, 0.1871), (-2.503, 1.037, 0.108), (-2.396, 0.9923, 2.646e-17), (-2.503, 1.037, -0.108), (-2.795, 1.158, -0.1871), (-3.194, 1.323, -0.2161), (-3.593, 1.488, -0.1871), (-3.886, 1.61, -0.108), (-4.174, 1.119, 0.0), (-4.063, 1.089, 0.108), (-3.757, 1.007, 0.1871), (-3.339, 0.8948, 0.2161), (-2.922, 0.783, 0.1871), (-2.616, 0.7011, 0.108), (-2.505, 0.6711, 2.646e-17), (-2.616, 0.7011, -0.108), (-2.922, 0.783, -0.1871), (-3.339, 0.8948, -0.2161), (-3.757, 1.007, -0.1871), (-4.063, 1.089, -0.108), (-4.285, 0.5641, 0.0), (-4.17, 0.549, 0.108), (-3.856, 0.5077, 0.1871), (-3.428, 0.4513, 0.2161), (-2.999, 0.3949, 0.1871), (-2.686, 0.3536, 0.108), (-2.571, 0.3385, 2.646e-17), (-2.686, 0.3536, -0.108), (-2.999, 0.3949, -0.1871), (-3.428, 0.4513, -0.2161), (-3.856, 0.5077, -0.1871), (-4.17, 0.549, -0.108), (-4.322, 3.778e-07, 0.0), (-4.206, 3.677e-07, 0.108), (-3.889, 3.4e-07, 0.1871), (-3.457, 3.022e-07, 0.2161), (-3.025, 2.645e-07, 0.1871), (-2.709, 2.368e-07, 0.108), (-2.593, 2.267e-07, 2.646e-17), (-2.709, 2.368e-07, -0.108), (-3.025, 2.645e-07, -0.1871), (-3.457, 3.022e-07, -0.2161), (-3.889, 3.4e-07, -0.1871), (-4.206, 3.677e-07, -0.108), (-4.285, -0.5641, 0.0), (-4.17, -0.549, 0.108), (-3.856, -0.5077, 0.1871), (-3.428, -0.4513, 0.2161), (-2.999, -0.3949, 0.1871), (-2.686, -0.3536, 0.108), (-2.571, -0.3385, 2.646e-17), (-2.686, -0.3536, -0.108), (-2.999, -0.3949, -0.1871), (-3.428, -0.4513, -0.2161), (-3.856, -0.5077, -0.1871), (-4.17, -0.549, -0.108), (-4.174, -1.119, 0.0), (-4.063, -1.089, 0.108), (-3.757, -1.007, 0.1871), (-3.339, -0.8948, 0.2161), (-2.922, -0.783, 0.1871), (-2.616, -0.7011, 0.108), (-2.505, -0.6711, 2.646e-17), (-2.616, -0.7011, -0.108), (-2.922, -0.783, -0.1871), (-3.339, -0.8948, -0.2161), (-3.757, -1.007, -0.1871), (-4.063, -1.089, -0.108), (-3.993, -1.654, 0.0), (-3.886, -1.61, 0.108), (-3.593, -1.488, 0.1871), (-3.194, -1.323, 0.2161), (-2.795, -1.158, 0.1871), (-2.503, -1.037, 0.108), (-2.396, -0.9923, 2.646e-17), (-2.503, -1.037, -0.108), (-2.795, -1.158, -0.1871), (-3.194, -1.323, -0.2161), (-3.593, -1.488, -0.1871), (-3.886, -1.61, -0.108), (-3.743, -2.161, 0.0), (-3.642, -2.103, 0.108), (-3.368, -1.945, 0.1871), (-2.994, -1.729, 0.2161), (-2.62, -1.513, 0.1871), (-2.346, -1.354, 0.108), (-2.246, -1.296, 2.646e-17), (-2.346, -1.354, -0.108), (-2.62, -1.513, -0.1871), (-2.994, -1.729, -0.2161), (-3.368, -1.945, -0.1871), (-3.642, -2.103, -0.108), (-3.429, -2.631, 0.0), (-3.337, -2.56, 0.108), (-3.086, -2.368, 0.1871), (-2.743, -2.105, 0.2161), (-2.4, -1.842, 0.1871), (-2.149, -1.649, 0.108), (-2.057, -1.579, 2.646e-17), (-2.149, -1.649, -0.108), (-2.4, -1.842, -0.1871), (-2.743, -2.105, -0.2161), (-3.086, -2.368, -0.1871), (-3.337, -2.56, -0.108), (-3.056, -3.056, 0.0), (-2.974, -2.974, 0.108), (-2.75, -2.75, 0.1871), (-2.445, -2.445, 0.2161), (-2.139, -2.139, 0.1871), (-1.915, -1.915, 0.108), (-1.834, -1.834, 2.646e-17), (-1.915, -1.915, -0.108), (-2.139, -2.139, -0.1871), (-2.445, -2.445, -0.2161), (-2.75, -2.75, -0.1871), (-2.974, -2.974, -0.108), (-2.631, -3.429, 0.0), (-2.56, -3.337, 0.108), (-2.368, -3.086, 0.1871), (-2.105, -2.743, 0.2161), (-1.842, -2.4, 0.1871), (-1.649, -2.149, 0.108), (-1.579, -2.057, 2.646e-17), (-1.649, -2.149, -0.108), (-1.842, -2.4, -0.1871), (-2.105, -2.743, -0.2161), (-2.368, -3.086, -0.1871), (-2.56, -3.337, -0.108), (-2.161, -3.743, 0.0), (-2.103, -3.642, 0.108), (-1.945, -3.368, 0.1871), (-1.729, -2.994, 0.2161), (-1.513, -2.62, 0.1871), (-1.354, -2.346, 0.108), (-1.296, -2.246, 2.646e-17), (-1.354, -2.346, -0.108), (-1.513, -2.62, -0.1871), (-1.729, -2.994, -0.2161), (-1.945, -3.368, -0.1871), (-2.103, -3.642, -0.108), (-1.654, -3.993, 0.0), (-1.61, -3.886, 0.108), (-1.488, -3.593, 0.1871), (-1.323, -3.194, 0.2161), (-1.158, -2.795, 0.1871), (-1.037, -2.503, 0.108), (-0.9923, -2.396, 2.646e-17), (-1.037, -2.503, -0.108), (-1.158, -2.795, -0.1871), (-1.323, -3.194, -0.2161), (-1.488, -3.593, -0.1871), (-1.61, -3.886, -0.108), (-1.119, -4.174, 0.0), (-1.089, -4.063, 0.108), (-1.007, -3.757, 0.1871), (-0.8948, -3.339, 0.2161), (-0.783, -2.922, 0.1871), (-0.7011, -2.616, 0.108), (-0.6711, -2.505, 2.646e-17), (-0.7011, -2.616, -0.108), (-0.783, -2.922, -0.1871), (-0.8948, -3.339, -0.2161), (-1.007, -3.757, -0.1871), (-1.089, -4.063, -0.108), (-0.5641, -4.285, 0.0), (-0.549, -4.17, 0.108), (-0.5077, -3.856, 0.1871), (-0.4513, -3.428, 0.2161), (-0.3949, -2.999, 0.1871), (-0.3536, -2.686, 0.108), (-0.3385, -2.571, 2.646e-17), (-0.3536, -2.686, -0.108), (-0.3949, -2.999, -0.1871), (-0.4513, -3.428, -0.2161), (-0.5077, -3.856, -0.1871), (-0.549, -4.17, -0.108), (3.279e-07, -4.322, 0.0), (3.23e-07, -4.206, 0.108), (3.096e-07, -3.889, 0.1871), (2.914e-07, -3.457, 0.2161), (2.732e-07, -3.025, 0.1871), (2.599e-07, -2.709, 0.108), (2.55e-07, -2.593, 2.646e-17), (2.599e-07, -2.709, -0.108), (2.732e-07, -3.025, -0.1871), (2.914e-07, -3.457, -0.2161), (3.096e-07, -3.889, -0.1871), (3.23e-07, -4.206, -0.108), (0.5641, -4.285, 0.0), (0.549, -4.17, 0.108), (0.5077, -3.856, 0.1871), (0.4513, -3.428, 0.2161), (0.3949, -2.999, 0.1871), (0.3536, -2.686, 0.108), (0.3385, -2.571, 2.646e-17), (0.3536, -2.686, -0.108), (0.3949, -2.999, -0.1871), (0.4513, -3.428, -0.2161), (0.5077, -3.856, -0.1871), (0.549, -4.17, -0.108), (1.119, -4.174, 0.0), (1.089, -4.063, 0.108), (1.007, -3.757, 0.1871), (0.8948, -3.339, 0.2161), (0.783, -2.922, 0.1871), (0.7011, -2.616, 0.108), (0.6711, -2.505, 2.646e-17), (0.7011, -2.616, -0.108), (0.783, -2.922, -0.1871), (0.8948, -3.339, -0.2161), (1.007, -3.757, -0.1871), (1.089, -4.063, -0.108), (1.654, -3.993, 0.0), (1.61, -3.886, 0.108), (1.488, -3.593, 0.1871), (1.323, -3.194, 0.2161), (1.158, -2.795, 0.1871), (1.037, -2.503, 0.108), (0.9923, -2.396, 2.646e-17), (1.037, -2.503, -0.108), (1.158, -2.795, -0.1871), (1.323, -3.194, -0.2161), (1.488, -3.593, -0.1871), (1.61, -3.886, -0.108), (2.161, -3.743, 0.0), (2.103, -3.642, 0.108), (1.945, -3.368, 0.1871), (1.729, -2.994, 0.2161), (1.513, -2.62, 0.1871), (1.354, -2.346, 0.108), (1.296, -2.246, 2.646e-17), (1.354, -2.346, -0.108), (1.513, -2.62, -0.1871), (1.729, -2.994, -0.2161), (1.945, -3.368, -0.1871), (2.103, -3.642, -0.108), (2.631, -3.429, 0.0), (2.56, -3.337, 0.108), (2.368, -3.086, 0.1871), (2.105, -2.743, 0.2161), (1.842, -2.4, 0.1871), (1.649, -2.149, 0.108), (1.579, -2.057, 2.646e-17), (1.649, -2.149, -0.108), (1.842, -2.4, -0.1871), (2.105, -2.743, -0.2161), (2.368, -3.086, -0.1871), (2.56, -3.337, -0.108), (3.056, -3.056, 0.0), (2.974, -2.974, 0.108), (2.75, -2.75, 0.1871), (2.445, -2.445, 0.2161), (2.139, -2.139, 0.1871), (1.915, -1.915, 0.108), (1.834, -1.834, 2.646e-17), (1.915, -1.915, -0.108), (2.139, -2.139, -0.1871), (2.445, -2.445, -0.2161), (2.75, -2.75, -0.1871), (2.974, -2.974, -0.108), (3.429, -2.631, 0.0), (3.337, -2.56, 0.108), (3.086, -2.368, 0.1871), (2.743, -2.105, 0.2161), (2.4, -1.842, 0.1871), (2.149, -1.649, 0.108), (2.057, -1.579, 2.646e-17), (2.149, -1.649, -0.108), (2.4, -1.842, -0.1871), (2.743, -2.105, -0.2161), (3.086, -2.368, -0.1871), (3.337, -2.56, -0.108), (3.743, -2.161, 0.0), (3.642, -2.103, 0.108), (3.368, -1.945, 0.1871), (2.994, -1.729, 0.2161), (2.62, -1.513, 0.1871), (2.346, -1.354, 0.108), (2.246, -1.296, 2.646e-17), (2.346, -1.354, -0.108), (2.62, -1.513, -0.1871), (2.994, -1.729, -0.2161), (3.368, -1.945, -0.1871), (3.642, -2.103, -0.108), (3.993, -1.654, 0.0), (3.886, -1.61, 0.108), (3.593, -1.488, 0.1871), (3.194, -1.323, 0.2161), (2.795, -1.158, 0.1871), (2.503, -1.037, 0.108), (2.396, -0.9923, 2.646e-17), (2.503, -1.037, -0.108), (2.795, -1.158, -0.1871), (3.194, -1.323, -0.2161), (3.593, -1.488, -0.1871), (3.886, -1.61, -0.108), (4.174, -1.119, 0.0), (4.063, -1.089, 0.108), (3.757, -1.007, 0.1871), (3.339, -0.8948, 0.2161), (2.922, -0.783, 0.1871), (2.616, -0.7011, 0.108), (2.505, -0.6711, 2.646e-17), (2.616, -0.7011, -0.108), (2.922, -0.783, -0.1871), (3.339, -0.8948, -0.2161), (3.757, -1.007, -0.1871), (4.063, -1.089, -0.108), (4.285, -0.5641, 0.0), (4.17, -0.549, 0.108), (3.856, -0.5077, 0.1871), (3.428, -0.4513, 0.2161), (2.999, -0.3949, 0.1871), (2.686, -0.3536, 0.108), (2.571, -0.3385, 2.646e-17), (2.686, -0.3536, -0.108), (2.999, -0.3949, -0.1871), (3.428, -0.4513, -0.2161), (3.856, -0.5077, -0.1871), (4.17, -0.549, -0.108)], [], [(0, 12, 13, 1), (1, 13, 14, 2), (2, 14, 15, 3), (3, 15, 16, 4), (4, 16, 17, 5), (5, 17, 18, 6), (6, 18, 19, 7), (7, 19, 20, 8), (8, 20, 21, 9), (9, 21, 22, 10), (10, 22, 23, 11), (0, 11, 23, 12), (12, 24, 25, 13), (13, 25, 26, 14), (14, 26, 27, 15), (15, 27, 28, 16), (16, 28, 29, 17), (17, 29, 30, 18), (18, 30, 31, 19), (19, 31, 32, 20), (20, 32, 33, 21), (21, 33, 34, 22), (22, 34, 35, 23), (23, 35, 24, 12), (24, 36, 37, 25), (25, 37, 38, 26), (26, 38, 39, 27), (27, 39, 40, 28), (28, 40, 41, 29), (29, 41, 42, 30), (30, 42, 43, 31), (31, 43, 44, 32), (32, 44, 45, 33), (33, 45, 46, 34), (34, 46, 47, 35), (35, 47, 36, 24), (36, 48, 49, 37), (37, 49, 50, 38), (38, 50, 51, 39), (39, 51, 52, 40), (40, 52, 53, 41), (41, 53, 54, 42), (42, 54, 55, 43), (43, 55, 56, 44), (44, 56, 57, 45), (45, 57, 58, 46), (46, 58, 59, 47), (47, 59, 48, 36), (48, 60, 61, 49), (49, 61, 62, 50), (50, 62, 63, 51), (51, 63, 64, 52), (52, 64, 65, 53), (53, 65, 66, 54), (54, 66, 67, 55), (55, 67, 68, 56), (56, 68, 69, 57), (57, 69, 70, 58), (58, 70, 71, 59), (59, 71, 60, 48), (60, 72, 73, 61), (61, 73, 74, 62), (62, 74, 75, 63), (63, 75, 76, 64), (64, 76, 77, 65), (65, 77, 78, 66), (66, 78, 79, 67), (67, 79, 80, 68), (68, 80, 81, 69), (69, 81, 82, 70), (70, 82, 83, 71), (71, 83, 72, 60), (72, 84, 85, 73), (73, 85, 86, 74), (74, 86, 87, 75), (75, 87, 88, 76), (76, 88, 89, 77), (77, 89, 90, 78), (78, 90, 91, 79), (79, 91, 92, 80), (80, 92, 93, 81), (81, 93, 94, 82), (82, 94, 95, 83), (83, 95, 84, 72), (84, 96, 97, 85), (85, 97, 98, 86), (86, 98, 99, 87), (87, 99, 100, 88), (88, 100, 101, 89), (89, 101, 102, 90), (90, 102, 103, 91), (91, 103, 104, 92), (92, 104, 105, 93), (93, 105, 106, 94), (94, 106, 107, 95), (95, 107, 96, 84), (96, 108, 109, 97), (97, 109, 110, 98), (98, 110, 111, 99), (99, 111, 112, 100), (100, 112, 113, 101), (101, 113, 114, 102), (102, 114, 115, 103), (103, 115, 116, 104), (104, 116, 117, 105), (105, 117, 118, 106), (106, 118, 119, 107), (107, 119, 108, 96), (108, 120, 121, 109), (109, 121, 122, 110), (110, 122, 123, 111), (111, 123, 124, 112), (112, 124, 125, 113), (113, 125, 126, 114), (114, 126, 127, 115), (115, 127, 128, 116), (116, 128, 129, 117), (117, 129, 130, 118), (118, 130, 131, 119), (119, 131, 120, 108), (120, 132, 133, 121), (121, 133, 134, 122), (122, 134, 135, 123), (123, 135, 136, 124), (124, 136, 137, 125), (125, 137, 138, 126), (126, 138, 139, 127), (127, 139, 140, 128), (128, 140, 141, 129), (129, 141, 142, 130), (130, 142, 143, 131), (131, 143, 132, 120), (132, 144, 145, 133), (133, 145, 146, 134), (134, 146, 147, 135), (135, 147, 148, 136), (136, 148, 149, 137), (137, 149, 150, 138), (138, 150, 151, 139), (139, 151, 152, 140), (140, 152, 153, 141), (141, 153, 154, 142), (142, 154, 155, 143), (143, 155, 144, 132), (144, 156, 157, 145), (145, 157, 158, 146), (146, 158, 159, 147), (147, 159, 160, 148), (148, 160, 161, 149), (149, 161, 162, 150), (150, 162, 163, 151), (151, 163, 164, 152), (152, 164, 165, 153), (153, 165, 166, 154), (154, 166, 167, 155), (155, 167, 156, 144), (156, 168, 169, 157), (157, 169, 170, 158), (158, 170, 171, 159), (159, 171, 172, 160), (160, 172, 173, 161), (161, 173, 174, 162), (162, 174, 175, 163), (163, 175, 176, 164), (164, 176, 177, 165), (165, 177, 178, 166), (166, 178, 179, 167), (167, 179, 168, 156), (168, 180, 181, 169), (169, 181, 182, 170), (170, 182, 183, 171), (171, 183, 184, 172), (172, 184, 185, 173), (173, 185, 186, 174), (174, 186, 187, 175), (175, 187, 188, 176), (176, 188, 189, 177), (177, 189, 190, 178), (178, 190, 191, 179), (179, 191, 180, 168), (180, 192, 193, 181), (181, 193, 194, 182), (182, 194, 195, 183), (183, 195, 196, 184), (184, 196, 197, 185), (185, 197, 198, 186), (186, 198, 199, 187), (187, 199, 200, 188), (188, 200, 201, 189), (189, 201, 202, 190), (190, 202, 203, 191), (191, 203, 192, 180), (192, 204, 205, 193), (193, 205, 206, 194), (194, 206, 207, 195), (195, 207, 208, 196), (196, 208, 209, 197), (197, 209, 210, 198), (198, 210, 211, 199), (199, 211, 212, 200), (200, 212, 213, 201), (201, 213, 214, 202), (202, 214, 215, 203), (203, 215, 204, 192), (204, 216, 217, 205), (205, 217, 218, 206), (206, 218, 219, 207), (207, 219, 220, 208), (208, 220, 221, 209), (209, 221, 222, 210), (210, 222, 223, 211), (211, 223, 224, 212), (212, 224, 225, 213), (213, 225, 226, 214), (214, 226, 227, 215), (215, 227, 216, 204), (216, 228, 229, 217), (217, 229, 230, 218), (218, 230, 231, 219), (219, 231, 232, 220), (220, 232, 233, 221), (221, 233, 234, 222), (222, 234, 235, 223), (223, 235, 236, 224), (224, 236, 237, 225), (225, 237, 238, 226), (226, 238, 239, 227), (227, 239, 228, 216), (228, 240, 241, 229), (229, 241, 242, 230), (230, 242, 243, 231), (231, 243, 244, 232), (232, 244, 245, 233), (233, 245, 246, 234), (234, 246, 247, 235), (235, 247, 248, 236), (236, 248, 249, 237), (237, 249, 250, 238), (238, 250, 251, 239), (239, 251, 240, 228), (240, 252, 253, 241), (241, 253, 254, 242), (242, 254, 255, 243), (243, 255, 256, 244), (244, 256, 257, 245), (245, 257, 258, 246), (246, 258, 259, 247), (247, 259, 260, 248), (248, 260, 261, 249), (249, 261, 262, 250), (250, 262, 263, 251), (251, 263, 252, 240), (252, 264, 265, 253), (253, 265, 266, 254), (254, 266, 267, 255), (255, 267, 268, 256), (256, 268, 269, 257), (257, 269, 270, 258), (258, 270, 271, 259), (259, 271, 272, 260), (260, 272, 273, 261), (261, 273, 274, 262), (262, 274, 275, 263), (263, 275, 264, 252), (264, 276, 277, 265), (265, 277, 278, 266), (266, 278, 279, 267), (267, 279, 280, 268), (268, 280, 281, 269), (269, 281, 282, 270), (270, 282, 283, 271), (271, 283, 284, 272), (272, 284, 285, 273), (273, 285, 286, 274), (274, 286, 287, 275), (275, 287, 276, 264), (276, 288, 289, 277), (277, 289, 290, 278), (278, 290, 291, 279), (279, 291, 292, 280), (280, 292, 293, 281), (281, 293, 294, 282), (282, 294, 295, 283), (283, 295, 296, 284), (284, 296, 297, 285), (285, 297, 298, 286), (286, 298, 299, 287), (287, 299, 288, 276), (288, 300, 301, 289), (289, 301, 302, 290), (290, 302, 303, 291), (291, 303, 304, 292), (292, 304, 305, 293), (293, 305, 306, 294), (294, 306, 307, 295), (295, 307, 308, 296), (296, 308, 309, 297), (297, 309, 310, 298), (298, 310, 311, 299), (299, 311, 300, 288), (300, 312, 313, 301), (301, 313, 314, 302), (302, 314, 315, 303), (303, 315, 316, 304), (304, 316, 317, 305), (305, 317, 318, 306), (306, 318, 319, 307), (307, 319, 320, 308), (308, 320, 321, 309), (309, 321, 322, 310), (310, 322, 323, 311), (311, 323, 312, 300), (312, 324, 325, 313), (313, 325, 326, 314), (314, 326, 327, 315), (315, 327, 328, 316), (316, 328, 329, 317), (317, 329, 330, 318), (318, 330, 331, 319), (319, 331, 332, 320), (320, 332, 333, 321), (321, 333, 334, 322), (322, 334, 335, 323), (323, 335, 324, 312), (324, 336, 337, 325), (325, 337, 338, 326), (326, 338, 339, 327), (327, 339, 340, 328), (328, 340, 341, 329), (329, 341, 342, 330), (330, 342, 343, 331), (331, 343, 344, 332), (332, 344, 345, 333), (333, 345, 346, 334), (334, 346, 347, 335), (335, 347, 336, 324), (336, 348, 349, 337), (337, 349, 350, 338), (338, 350, 351, 339), (339, 351, 352, 340), (340, 352, 353, 341), (341, 353, 354, 342), (342, 354, 355, 343), (343, 355, 356, 344), (344, 356, 357, 345), (345, 357, 358, 346), (346, 358, 359, 347), (347, 359, 348, 336), (348, 360, 361, 349), (349, 361, 362, 350), (350, 362, 363, 351), (351, 363, 364, 352), (352, 364, 365, 353), (353, 365, 366, 354), (354, 366, 367, 355), (355, 367, 368, 356), (356, 368, 369, 357), (357, 369, 370, 358), (358, 370, 371, 359), (359, 371, 360, 348), (360, 372, 373, 361), (361, 373, 374, 362), (362, 374, 375, 363), (363, 375, 376, 364), (364, 376, 377, 365), (365, 377, 378, 366), (366, 378, 379, 367), (367, 379, 380, 368), (368, 380, 381, 369), (369, 381, 382, 370), (370, 382, 383, 371), (371, 383, 372, 360), (372, 384, 385, 373), (373, 385, 386, 374), (374, 386, 387, 375), (375, 387, 388, 376), (376, 388, 389, 377), (377, 389, 390, 378), (378, 390, 391, 379), (379, 391, 392, 380), (380, 392, 393, 381), (381, 393, 394, 382), (382, 394, 395, 383), (383, 395, 384, 372), (384, 396, 397, 385), (385, 397, 398, 386), (386, 398, 399, 387), (387, 399, 400, 388), (388, 400, 401, 389), (389, 401, 402, 390), (390, 402, 403, 391), (391, 403, 404, 392), (392, 404, 405, 393), (393, 405, 406, 394), (394, 406, 407, 395), (395, 407, 396, 384), (396, 408, 409, 397), (397, 409, 410, 398), (398, 410, 411, 399), (399, 411, 412, 400), (400, 412, 413, 401), (401, 413, 414, 402), (402, 414, 415, 403), (403, 415, 416, 404), (404, 416, 417, 405), (405, 417, 418, 406), (406, 418, 419, 407), (407, 419, 408, 396), (408, 420, 421, 409), (409, 421, 422, 410), (410, 422, 423, 411), (411, 423, 424, 412), (412, 424, 425, 413), (413, 425, 426, 414), (414, 426, 427, 415), (415, 427, 428, 416), (416, 428, 429, 417), (417, 429, 430, 418), (418, 430, 431, 419), (419, 431, 420, 408), (420, 432, 433, 421), (421, 433, 434, 422), (422, 434, 435, 423), (423, 435, 436, 424), (424, 436, 437, 425), (425, 437, 438, 426), (426, 438, 439, 427), (427, 439, 440, 428), (428, 440, 441, 429), (429, 441, 442, 430), (430, 442, 443, 431), (431, 443, 432, 420), (432, 444, 445, 433), (433, 445, 446, 434), (434, 446, 447, 435), (435, 447, 448, 436), (436, 448, 449, 437), (437, 449, 450, 438), (438, 450, 451, 439), (439, 451, 452, 440), (440, 452, 453, 441), (441, 453, 454, 442), (442, 454, 455, 443), (443, 455, 444, 432), (444, 456, 457, 445), (445, 457, 458, 446), (446, 458, 459, 447), (447, 459, 460, 448), (448, 460, 461, 449), (449, 461, 462, 450), (450, 462, 463, 451), (451, 463, 464, 452), (452, 464, 465, 453), (453, 465, 466, 454), (454, 466, 467, 455), (455, 467, 456, 444), (456, 468, 469, 457), (457, 469, 470, 458), (458, 470, 471, 459), (459, 471, 472, 460), (460, 472, 473, 461), (461, 473, 474, 462), (462, 474, 475, 463), (463, 475, 476, 464), (464, 476, 477, 465), (465, 477, 478, 466), (466, 478, 479, 467), (467, 479, 468, 456), (468, 480, 481, 469), (469, 481, 482, 470), (470, 482, 483, 471), (471, 483, 484, 472), (472, 484, 485, 473), (473, 485, 486, 474), (474, 486, 487, 475), (475, 487, 488, 476), (476, 488, 489, 477), (477, 489, 490, 478), (478, 490, 491, 479), (479, 491, 480, 468), (480, 492, 493, 481), (481, 493, 494, 482), (482, 494, 495, 483), (483, 495, 496, 484), (484, 496, 497, 485), (485, 497, 498, 486), (486, 498, 499, 487), (487, 499, 500, 488), (488, 500, 501, 489), (489, 501, 502, 490), (490, 502, 503, 491), (491, 503, 492, 480), (492, 504, 505, 493), (493, 505, 506, 494), (494, 506, 507, 495), (495, 507, 508, 496), (496, 508, 509, 497), (497, 509, 510, 498), (498, 510, 511, 499), (499, 511, 512, 500), (500, 512, 513, 501), (501, 513, 514, 502), (502, 514, 515, 503), (503, 515, 504, 492), (504, 516, 517, 505), (505, 517, 518, 506), (506, 518, 519, 507), (507, 519, 520, 508), (508, 520, 521, 509), (509, 521, 522, 510), (510, 522, 523, 511), (511, 523, 524, 512), (512, 524, 525, 513), (513, 525, 526, 514), (514, 526, 527, 515), (515, 527, 516, 504), (516, 528, 529, 517), (517, 529, 530, 518), (518, 530, 531, 519), (519, 531, 532, 520), (520, 532, 533, 521), (521, 533, 534, 522), (522, 534, 535, 523), (523, 535, 536, 524), (524, 536, 537, 525), (525, 537, 538, 526), (526, 538, 539, 527), (527, 539, 528, 516), (528, 540, 541, 529), (529, 541, 542, 530), (530, 542, 543, 531), (531, 543, 544, 532), (532, 544, 545, 533), (533, 545, 546, 534), (534, 546, 547, 535), (535, 547, 548, 536), (536, 548, 549, 537), (537, 549, 550, 538), (538, 550, 551, 539), (539, 551, 540, 528), (540, 552, 553, 541), (541, 553, 554, 542), (542, 554, 555, 543), (543, 555, 556, 544), (544, 556, 557, 545), (545, 557, 558, 546), (546, 558, 559, 547), (547, 559, 560, 548), (548, 560, 561, 549), (549, 561, 562, 550), (550, 562, 563, 551), (551, 563, 552, 540), (552, 564, 565, 553), (553, 565, 566, 554), (554, 566, 567, 555), (555, 567, 568, 556), (556, 568, 569, 557), (557, 569, 570, 558), (558, 570, 571, 559), (559, 571, 572, 560), (560, 572, 573, 561), (561, 573, 574, 562), (562, 574, 575, 563), (563, 575, 564, 552), (564, 0, 1, 565), (565, 1, 2, 566), (566, 2, 3, 567), (567, 3, 4, 568), (568, 4, 5, 569), (569, 5, 6, 570), (570, 6, 7, 571), (571, 7, 8, 572), (572, 8, 9, 573), (573, 9, 10, 574), (574, 10, 11, 575), (575, 11, 0, 564)])
me_torus.use_remesh_preserve_volume = False
me_torus.use_remesh_preserve_attributes = False
me_torus.use_mirror_vertex_groups = False
me_torus.update()
me_cube_001 = bpy.data.meshes.new('Cube.001')
me_cube_001.from_pydata([(-8.212, -8.628, 1.163), (-8.212, 2.662, 1.163), (-6.212, -8.628, 1.163), (-8.212, -8.628, 3.163), (-8.212, 2.662, 3.163), (-6.212, 2.662, 3.163), (-6.212, -8.628, 3.163), (-6.212, 2.662, 1.163), (-8.212, 9.357, -3.89), (-6.212, 9.357, -3.89), (-8.212, 9.357, -1.89), (-6.212, 9.357, -1.89), (-3.575, 15.72, -3.89), (-1.575, 15.72, -3.89), (-3.575, 15.72, -1.89), (-1.575, 15.72, -1.89), (-6.023, -16.16, 1.677), (-4.313, -15.79, 2.646), (-7.0, -16.22, 3.421), (-5.29, -15.85, 4.39)], [], [(3, 4, 1, 0), (0, 2, 17, 16), (1, 7, 2, 0), (6, 5, 4, 3), (7, 5, 6, 2), (5, 7, 9, 11), (9, 8, 12, 13), (7, 1, 8, 9), (10, 4, 5, 11), (4, 10, 8, 1), (14, 15, 13, 12), (8, 10, 14, 12), (10, 11, 15, 14), (11, 9, 13, 15), (16, 17, 19, 18), (2, 6, 19, 17), (0, 16, 18), (17, 2, 16), (2, 16, 0), (17, 6, 19), (2, 17, 6), (19, 3, 18), (3, 19, 6), (3, 0, 18)])
me_cube_001.use_remesh_preserve_volume = False
me_cube_001.use_remesh_preserve_attributes = False
me_cube_001.use_mirror_vertex_groups = False
me_cube_001.update()
me_plane_001 = bpy.data.meshes.new('Plane.001')
me_plane_001.from_pydata([(0.0, 5.167, -4.015), (-17.58, -9.376, 1.136), (-9.425, 4.077, 1.168), (-17.58, 8.853, 1.136), (0.0, -3.35, -4.015), (-9.425, -9.376, 1.168), (-22.05, -22.18, 3.942), (-22.05, 4.077, 3.942), (0.0, 5.167, -3.527), (-17.53, -9.376, 1.624), (-9.373, 4.077, 1.656), (-17.53, 8.853, 1.624), (0.0, -3.35, -3.527), (-9.373, -9.376, 1.656), (-22.0, -22.18, 4.43), (-22.0, 4.077, 4.43)], [], [(5, 2, 0, 4), (2, 5, 1, 3), (3, 1, 6, 7), (13, 12, 8, 10), (10, 11, 9, 13), (11, 15, 14, 9), (2, 10, 8, 0), (6, 14, 15, 7), (7, 15, 11, 3), (4, 12, 13, 5), (3, 11, 10, 2), (1, 9, 14, 6), (5, 13, 9, 1)])
me_plane_001.use_remesh_preserve_volume = False
me_plane_001.use_remesh_preserve_attributes = False
me_plane_001.use_mirror_vertex_groups = False
me_plane_001.update()
me_cube_005 = bpy.data.meshes.new('Cube.005')
me_cube_005.from_pydata([(-1.06, -0.8889, -1.567), (-0.4488, 1.345, -2.178), (-0.4488, -0.8889, -2.178), (-0.4488, -0.8889, -0.9559), (-1.06, 1.345, -1.567), (-0.4488, 1.345, -0.9559), (0.1621, 1.345, -1.567), (0.1621, -0.8889, -1.567), (-0.865, -0.6946, -1.567), (-0.4349, 1.179, -1.997), (-0.4349, -0.6946, -1.137), (-0.865, 1.179, -1.567), (-0.4349, -0.6946, -1.997), (-0.4349, 1.179, -1.137), (-0.004787, 1.179, -1.567), (-0.004787, -0.6946, -1.567)], [], [(4, 5, 13, 11), (7, 15, 14, 6), (6, 14, 13, 5), (7, 3, 10, 15), (3, 5, 4, 0), (14, 6, 1, 9), (6, 7, 2, 1), (0, 8, 10, 3), (0, 4, 1, 2), (7, 6, 5, 3), (10, 8, 11, 13), (9, 1, 4, 11), (14, 9, 12, 15), (8, 0, 2, 12), (8, 12, 9, 11), (15, 10, 13, 14), (2, 7, 15, 12)])
me_cube_005.use_remesh_preserve_volume = False
me_cube_005.use_remesh_preserve_attributes = False
me_cube_005.use_mirror_vertex_groups = False
me_cube_005.update()
me_cube_004 = bpy.data.meshes.new('Cube.004')
me_cube_004.from_pydata([(-1.827, -1.254, -3.407), (-1.827, 1.254, -3.407), (1.827, 1.254, -3.407), (1.827, -1.254, -3.407), (-1.827, -1.254, 3.407), (-1.827, 1.254, 3.407), (1.827, 1.254, 3.407), (1.827, -1.254, 3.407), (-1.462, -0.5613, -2.725), (1.462, -0.5613, -2.725), (-1.462, -0.5613, 2.725), (1.462, -0.5613, 2.725), (-1.462, 0.7894, -2.725), (1.462, 0.7894, -2.725), (-1.462, 0.7894, 2.725), (1.462, 0.7894, 2.725)], [], [(4, 5, 1, 0), (13, 2, 1, 12), (6, 7, 3, 2), (0, 3, 9, 8), (0, 1, 2, 3), (7, 6, 5, 4), (7, 4, 10, 11), (4, 0, 8, 10), (3, 7, 11, 9), (8, 9, 13, 12), (10, 8, 12, 14), (9, 11, 15, 13), (11, 10, 14, 15), (15, 6, 2, 13), (14, 5, 6, 15), (5, 14, 12, 1)])
me_cube_004.use_remesh_preserve_volume = False
me_cube_004.use_remesh_preserve_attributes = False
me_cube_004.use_mirror_vertex_groups = False
me_cube_004.update()
me_cube_002 = bpy.data.meshes.new('Cube.002')
me_cube_002.from_pydata([(-1.827, -1.254, -3.407), (-1.827, 1.254, -3.407), (1.827, 1.254, -3.407), (1.827, -1.254, -3.407), (-1.827, -1.254, 3.407), (-1.827, 1.254, 3.407), (1.827, 1.254, 3.407), (1.827, -1.254, 3.407), (-1.462, -0.5613, -2.725), (1.462, -0.5613, -2.725), (-1.462, -0.5613, 2.725), (1.462, -0.5613, 2.725), (-1.462, 0.7894, -2.725), (1.462, 0.7894, -2.725), (-1.462, 0.7894, 2.725), (1.462, 0.7894, 2.725)], [], [(4, 5, 1, 0), (13, 2, 1, 12), (6, 7, 3, 2), (0, 3, 9, 8), (0, 1, 2, 3), (7, 6, 5, 4), (7, 4, 10, 11), (4, 0, 8, 10), (3, 7, 11, 9), (8, 9, 13, 12), (10, 8, 12, 14), (9, 11, 15, 13), (11, 10, 14, 15), (15, 6, 2, 13), (14, 5, 6, 15), (5, 14, 12, 1)])
me_cube_002.use_remesh_preserve_volume = False
me_cube_002.use_remesh_preserve_attributes = False
me_cube_002.use_mirror_vertex_groups = False
me_cube_002.update()
me_cube_003 = bpy.data.meshes.new('Cube.003')
me_cube_003.from_pydata([(-1.06, -0.8889, -1.567), (-0.4488, 1.345, -2.178), (-0.4488, -0.8889, -2.178), (-0.4488, -0.8889, -0.9559), (-1.06, 1.345, -1.567), (-0.4488, 1.345, -0.9559), (0.1621, 1.345, -1.567), (0.1621, -0.8889, -1.567), (-0.865, -0.6946, -1.567), (-0.4349, 1.179, -1.997), (-0.4349, -0.6946, -1.137), (-0.865, 1.179, -1.567), (-0.4349, -0.6946, -1.997), (-0.4349, 1.179, -1.137), (-0.004787, 1.179, -1.567), (-0.004787, -0.6946, -1.567)], [], [(4, 5, 13, 11), (7, 15, 14, 6), (6, 14, 13, 5), (7, 3, 10, 15), (3, 5, 4, 0), (14, 6, 1, 9), (6, 7, 2, 1), (0, 8, 10, 3), (0, 4, 1, 2), (7, 6, 5, 3), (10, 8, 11, 13), (9, 1, 4, 11), (14, 9, 12, 15), (8, 0, 2, 12), (8, 12, 9, 11), (15, 10, 13, 14), (2, 7, 15, 12)])
me_cube_003.use_remesh_preserve_volume = False
me_cube_003.use_remesh_preserve_attributes = False
me_cube_003.use_mirror_vertex_groups = False
me_cube_003.update()
me_plane_002 = bpy.data.meshes.new('Plane.002')
me_plane_002.from_pydata([(-8.537, -13.3, 2.502), (0.0, 8.591, -8.243), (-1.976, 8.591, -5.423), (-1.976, 8.591, -8.243), (-4.765, 0.1549, -9.273), (0.0, 8.663, -5.472), (0.0, 3.031, -1.229), (-9.054, -12.47, 3.074), (0.0, 9.424, -7.671), (-2.492, 9.424, -4.851), (-2.492, 9.424, -7.671), (-5.282, 0.988, -8.702), (0.0, 9.496, -4.9), (0.0, 3.865, -0.6571)], [], [(4, 3, 2, 0), (3, 1, 5, 2), (2, 5, 6), (0, 2, 6), (11, 7, 9, 10), (10, 9, 12, 8), (9, 13, 12), (7, 13, 9), (1, 3, 10, 8), (3, 4, 11, 10), (4, 0, 7, 11), (0, 6, 13, 7)])
me_plane_002.use_remesh_preserve_volume = False
me_plane_002.use_remesh_preserve_attributes = False
me_plane_002.use_mirror_vertex_groups = False
me_plane_002.update()
me_cylinder = bpy.data.meshes.new('Cylinder')
me_cylinder.from_pydata([(0.0, 10.42, 1.263), (0.0, -1.581, 1.263), (2.831, 10.42, 1.263), (2.831, -1.581, 1.263), (3.285, 10.42, 1.866), (3.285, -1.581, 1.866), (3.936, 10.42, -0.3137), (4.6, -1.581, -2.424), (3.658, 10.42, -0.6595), (4.134, -1.581, -2.77), (3.285, 10.42, -0.9626), (3.506, -1.581, -3.073), (2.831, 10.42, -1.211), (2.741, -1.581, -3.322), (2.312, 10.42, -1.396), (1.869, -1.581, -3.506), (1.749, 10.42, -1.51), (0.9218, -1.581, -3.62), (0.0, 10.42, -1.548), (0.0, -1.581, -3.659), (0.0, 16.85, -0.321), (0.0, 5.666, 1.263), (2.831, 5.666, 1.263), (3.285, 5.666, 1.866), (3.936, 5.666, -0.3137), (3.658, 5.666, -0.6595), (3.285, 5.666, -0.9626), (2.831, 5.666, -1.211), (2.312, 5.666, -1.396), (1.749, 5.666, -1.51), (0.0, 5.666, -1.548), (0.0, -2.619, 1.263), (2.733, -2.619, 1.263), (3.135, -2.619, 1.866), (4.297, -2.619, -2.424), (3.884, -2.619, -2.77), (3.33, -2.619, -3.073), (2.654, -2.619, -3.322), (1.883, -2.619, -3.506), (1.046, -2.619, -3.62), (0.0, -2.619, -3.659), (0.0, 15.65, -0.321), (0.0, 4.46, -1.548), (0.0, -3.826, 1.263), (2.249, -3.826, 1.263), (2.611, -3.826, 1.866), (3.274, -3.826, -2.424), (3.039, -3.826, -2.77), (2.722, -3.826, -3.073), (2.336, -3.826, -3.322), (1.896, -3.826, -3.506), (1.418, -3.826, -3.62), (0.0, -3.826, -3.659), (0.0, 14.54, -0.321), (0.0, 3.357, -1.548), (0.0, -4.928, 1.263), (1.723, -4.834, 1.263), (1.906, -5.104, 1.866), (1.761, -4.928, -2.441), (1.667, -4.928, -2.851), (0.0, -4.928, -3.064), (0.00604, -5.169, 1.848), (0.0, -5.537, 2.24)], [(30, 42), (20, 41), (42, 54), (41, 53)], [(22, 3, 5, 23), (24, 7, 9, 25), (25, 9, 11, 26), (26, 11, 13, 27), (27, 13, 15, 28), (28, 15, 17, 29), (29, 17, 19, 30), (11, 9, 35, 36), (21, 1, 3, 22), (23, 5, 7, 24), (2, 4, 20), (14, 16, 20), (0, 2, 20), (8, 10, 20), (12, 14, 20), (4, 6, 20), (16, 18, 20), (6, 8, 20), (10, 12, 20), (2, 22, 23, 4), (6, 24, 25, 8), (8, 25, 26, 10), (10, 26, 27, 12), (12, 27, 28, 14), (14, 28, 29, 16), (16, 29, 30, 18), (0, 21, 22, 2), (4, 23, 24, 6), (39, 38, 50, 51), (15, 13, 37, 38), (19, 17, 39, 40), (7, 5, 33, 34), (9, 7, 34, 35), (13, 11, 36, 37), (5, 3, 32, 33), (17, 15, 38, 39), (3, 1, 31, 32), (44, 43, 55, 56), (33, 32, 44, 45), (40, 39, 51, 52), (35, 34, 46, 47), (32, 31, 43, 44), (36, 35, 47, 48), (37, 36, 48, 49), (34, 33, 45, 46), (38, 37, 49, 50), (46, 45, 57, 58), (45, 44, 56, 57), (60, 59, 62), (59, 58, 62), (47, 46, 58), (49, 48, 58, 59), (48, 47, 58), (61, 57, 56, 55), (58, 57, 62), (52, 51, 59, 60), (51, 50, 59), (61, 55, 62), (61, 57, 62), (50, 49, 59)])
me_cylinder.use_remesh_preserve_volume = False
me_cylinder.use_remesh_preserve_attributes = False
me_cylinder.use_mirror_vertex_groups = False
me_cylinder.update()

# ---- objects
ob_playership = bpy.data.objects.new('PlayerShip', None)
ob_core = bpy.data.objects.new('Core', None)
ob_ball = bpy.data.objects.new('Ball', me_icosphere)
ob_ring1 = bpy.data.objects.new('Ring1', me_torus_001)
ob_ring2 = bpy.data.objects.new('Ring2', me_torus)
ob_frame = bpy.data.objects.new('Frame', me_cube_001)
ob_wing = bpy.data.objects.new('Wing', me_plane_001)
ob_rthruster = bpy.data.objects.new('RThruster', None)
ob_rboosters = bpy.data.objects.new('RBoosters', me_cube_005)
ob_rthrusterbox = bpy.data.objects.new('RThrusterBox', me_cube_004)
ob_lthruster = bpy.data.objects.new('LThruster', None)
ob_lthrusterbox = bpy.data.objects.new('LThrusterBox', me_cube_002)
ob_lboosters = bpy.data.objects.new('LBoosters', me_cube_003)
ob_head = bpy.data.objects.new('Head', me_plane_002)
ob_body = bpy.data.objects.new('Body', me_cylinder)
ob_lamp = bpy.data.objects.new('Lamp', light_lamp)
ob_camera = bpy.data.objects.new('Camera', cam_camera)

# ---- transforms, parenting, visibility, modifiers, constraints
ob_playership.location = (0.0, 0.0, 0.0)
ob_playership.rotation_euler = (-0.0, 3.142, -1.51e-07)
ob_playership.scale = (3.0, 2.0, 6.0)
ob_playership.empty_image_offset = (0.0, 0.0)
ob_playership.lineart.crease_threshold = 0.0
ob_core.parent = ob_playership
ob_core.matrix_parent_inverse = Matrix(((0.3333, 0.0, 0.0, 0.0), (0.0, 3.775e-08, 0.5, 0.0), (0.0, -0.1667, 1.258e-08, 0.0), (0.0, 0.0, 0.0, 1.0)))
ob_core.location = (0.0, 2.298, 4.13)
ob_core.empty_image_offset = (0.0, 0.0)
ob_core.lineart.crease_threshold = 0.0
ob_ball.parent = ob_core
ob_ball.matrix_parent_inverse = Matrix(((1.0, 0.0, 0.0, -0.0), (0.0, 1.0, 0.0, 1.307), (0.0, 0.0, 1.0, -4.13), (0.0, 0.0, 0.0, 1.0)))
ob_ball.location = (0.0, -1.307, 4.13)
ob_ball.lineart.crease_threshold = 0.0
ob_ring1.parent = ob_core
ob_ring1.matrix_parent_inverse = Matrix(((1.0, 0.0, 0.0, -0.0), (0.0, 1.0, 0.0, 1.307), (0.0, 0.0, 1.0, -4.13), (0.0, 0.0, 0.0, 1.0)))
ob_ring1.location = (0.04157, -1.203, 5.012)
ob_ring1.lineart.crease_threshold = 0.0
ob_ring2.parent = ob_core
ob_ring2.matrix_parent_inverse = Matrix(((1.0, 0.0, 0.0, -0.0), (0.0, 1.0, 0.0, 1.307), (0.0, 0.0, 1.0, -4.13), (0.0, 0.0, 0.0, 1.0)))
ob_ring2.location = (0.08296, -1.199, 2.962)
ob_ring2.lineart.crease_threshold = 0.0
ob_frame.parent = ob_playership
ob_frame.matrix_parent_inverse = Matrix(((0.3333, 0.0, 0.0, 0.0), (0.0, 3.775e-08, 0.5, 0.0), (0.0, -0.1667, 1.258e-08, 0.0), (0.0, 0.0, 0.0, 1.0)))
ob_frame.location = (0.0, -7.975, -0.4315)
ob_frame.lineart.crease_threshold = 0.0
_m = ob_frame.modifiers.new('Mirror', 'MIRROR')
ob_wing.parent = ob_playership
ob_wing.matrix_parent_inverse = Matrix(((0.3333, 0.0, 0.0, 0.0), (0.0, 3.775e-08, 0.5, 0.0), (0.0, -0.1667, 1.258e-08, 0.0), (0.0, 0.0, 0.0, 1.0)))
ob_wing.location = (0.0, -9.799, 4.049)
ob_wing.lineart.crease_threshold = 0.0
_m = ob_wing.modifiers.new('Mirror', 'MIRROR')
_m.use_clip = True
ob_rthruster.parent = ob_playership
ob_rthruster.matrix_parent_inverse = Matrix(((0.3333, 0.0, 0.0, 0.0), (0.0, 3.775e-08, 0.5, 0.0), (0.0, -0.1667, 1.258e-08, 0.0), (0.0, 0.0, 0.0, 1.0)))
ob_rthruster.location = (8.909, -22.39, -1.383)
ob_rthruster.rotation_euler = (0.0, 0.4786, 0.0)
ob_rthruster.scale = (1.5, 1.5, 1.5)
ob_rthruster.empty_image_offset = (0.0, 0.0)
ob_rthruster.lineart.crease_threshold = 0.0
ob_rboosters.parent = ob_rthruster
ob_rboosters.matrix_parent_inverse = Matrix(((1.0, 0.0, 0.0, 3.662), (0.0, 1.0, 0.0, -6.297), (0.0, 0.0, 1.0, -11.41), (0.0, 0.0, 0.0, 1.0)))
ob_rboosters.location = (-3.896, 5.651, 10.95)
ob_rboosters.lineart.crease_threshold = 0.0
_m = ob_rboosters.modifiers.new('Array', 'ARRAY')
_m.use_constant_offset = True
_m.constant_offset_displace = (0.3, 0.0, 0.0)
_m = ob_rboosters.modifiers.new('Array.001', 'ARRAY')
_m.count = 4
_m.use_constant_offset = True
_m.constant_offset_displace = (0.0, 0.0, 0.2)
_m.relative_offset_displace = (0.0, 0.0, 1.0)
ob_rthrusterbox.parent = ob_rthruster
ob_rthrusterbox.matrix_parent_inverse = Matrix(((1.0, 0.0, 0.0, 3.662), (0.0, 1.0, 0.0, -6.297), (0.0, 0.0, 1.0, -11.41), (0.0, 0.0, 0.0, 1.0)))
ob_rthrusterbox.location = (-3.662, 6.297, 11.41)
ob_rthrusterbox.lineart.crease_threshold = 0.0
ob_lthruster.parent = ob_playership
ob_lthruster.matrix_parent_inverse = Matrix(((0.3333, 0.0, 0.0, 0.0), (0.0, 3.775e-08, 0.5, 0.0), (0.0, -0.1667, 1.258e-08, 0.0), (0.0, 0.0, 0.0, 1.0)))
ob_lthruster.location = (-8.909, -22.39, -1.383)
ob_lthruster.rotation_euler = (0.0, -0.4786, 0.0)
ob_lthruster.scale = (1.5, 1.5, 1.5)
ob_lthruster.empty_image_offset = (0.0, 0.0)
ob_lthruster.lineart.crease_threshold = 0.0
ob_lthrusterbox.parent = ob_lthruster
ob_lthrusterbox.matrix_parent_inverse = Matrix(((1.0, 0.0, 0.0, 3.662), (0.0, 1.0, 0.0, -6.297), (0.0, 0.0, 1.0, -11.41), (0.0, 0.0, 0.0, 1.0)))
ob_lthrusterbox.location = (-3.662, 6.297, 11.41)
ob_lthrusterbox.lineart.crease_threshold = 0.0
ob_lboosters.parent = ob_lthruster
ob_lboosters.matrix_parent_inverse = Matrix(((1.0, 0.0, 0.0, 3.662), (0.0, 1.0, 0.0, -6.297), (0.0, 0.0, 1.0, -11.41), (0.0, 0.0, 0.0, 1.0)))
ob_lboosters.location = (-3.896, 5.651, 10.95)
ob_lboosters.lineart.crease_threshold = 0.0
_m = ob_lboosters.modifiers.new('Array', 'ARRAY')
_m.use_constant_offset = True
_m.constant_offset_displace = (0.3, 0.0, 0.0)
_m = ob_lboosters.modifiers.new('Array.001', 'ARRAY')
_m.count = 4
_m.use_constant_offset = True
_m.constant_offset_displace = (0.0, 0.0, 0.2)
_m.relative_offset_displace = (0.0, 0.0, 1.0)
ob_head.parent = ob_playership
ob_head.matrix_parent_inverse = Matrix(((0.3333, 0.0, 0.0, 0.0), (0.0, 3.775e-08, 0.5, 0.0), (0.0, -0.1667, 1.258e-08, 0.0), (0.0, 0.0, 0.0, 1.0)))
ob_head.location = (0.0, 11.0, 4.994)
ob_head.lineart.crease_threshold = 0.0
_m = ob_head.modifiers.new('Mirror', 'MIRROR')
_m.use_clip = True
ob_body.parent = ob_playership
ob_body.matrix_parent_inverse = Matrix(((0.3333, 0.0, 0.0, 0.0), (0.0, 3.775e-08, 0.5, 0.0), (0.0, -0.1667, 1.258e-08, 0.0), (0.0, 0.0, 0.0, 1.0)))
ob_body.location = (0.0, 2.699, -0.1424)
ob_body.lineart.crease_threshold = 0.0
_m = ob_body.modifiers.new('Mirror', 'MIRROR')
_m.use_clip = True
ob_lamp.location = (4.076, 4.611, 5.904)
ob_lamp.rotation_euler = (0.6503, 0.05522, 1.866)
ob_lamp.lock_rotations_4d = False
ob_lamp.empty_display_type = 'ARROWS'
ob_lamp.color = (0.0, 0.0, 0.0, 0.0)
ob_lamp.lineart.crease_threshold = 0.0
ob_camera.location = (7.481, -2.902, 5.344)
ob_camera.rotation_euler = (1.109, 0.01082, 0.8149)
ob_camera.lock_rotations_4d = False
ob_camera.empty_display_type = 'ARROWS'
ob_camera.color = (0.0, 0.0, 0.0, 0.0)
ob_camera.display_type = 'WIRE'
ob_camera.lineart.crease_threshold = 0.0

# ---- collection membership
col_collection_1.objects.link(ob_playership)
col_collection_1.objects.link(ob_core)
col_collection_1.objects.link(ob_ball)
col_collection_1.objects.link(ob_ring1)
col_collection_1.objects.link(ob_ring2)
col_collection_1.objects.link(ob_frame)
col_collection_1.objects.link(ob_wing)
col_collection_1.objects.link(ob_rthruster)
col_collection_1.objects.link(ob_rboosters)
col_collection_1.objects.link(ob_rthrusterbox)
col_collection_1.objects.link(ob_lthruster)
col_collection_1.objects.link(ob_lthrusterbox)
col_collection_1.objects.link(ob_lboosters)
col_collection_1.objects.link(ob_head)
col_collection_1.objects.link(ob_body)
col_collection_1.objects.link(ob_lamp)
col_collection_1.objects.link(ob_camera)

# ---- scene / render settings (as saved in the file)
scene.camera = ob_camera
scene.frame_start = 1; scene.frame_end = 63; scene.frame_set(1)
scene.render.engine = 'BLENDER_EEVEE_NEXT'
scene.render.image_settings.color_mode = 'RGB'
scene.render.image_settings.compression = 90
scene.render.resolution_percentage = 50
scene.render.dither_intensity = 0.0
scene.cycles.use_denoising = False
scene.cycles.samples = 10
scene.cycles.sampling_pattern = 'TABULATED_SOBOL'
scene.cycles.light_sampling_threshold = 0.0
scene.cycles.use_adaptive_sampling = False
scene.cycles.use_light_tree = False
scene.cycles.blur_glossy = 0.0
scene.cycles.volume_bounces = 1
scene.cycles.pixel_filter_type = 'GAUSSIAN'
scene.cycles.sample_clamp_indirect = 0.0
scene.view_settings.view_transform = 'Standard'
bpy.context.view_layer.update()
